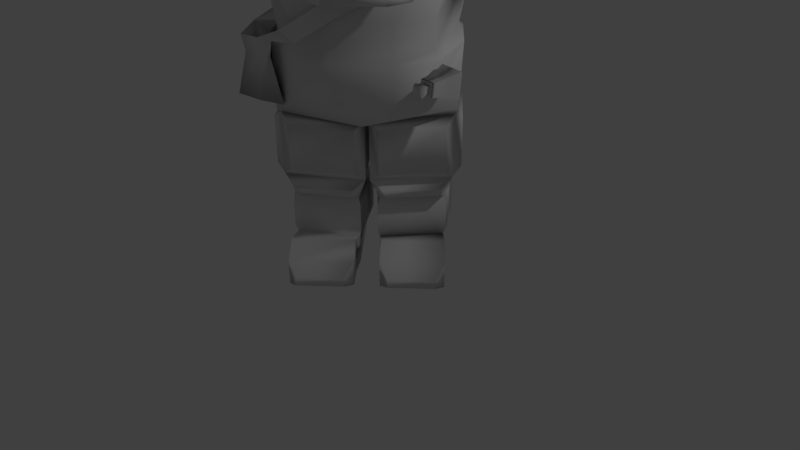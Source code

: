 # Source: gnom.blend  (saved by Blender 2.78.4; exported with 4.5.12 LTS)
import bpy
from mathutils import Matrix  # noqa: F401  (used for matrix-valued properties, if any)

bpy.ops.wm.read_factory_settings(use_empty=True)
scene = bpy.context.scene
scene.name = 'Scene'

# ---- collections
col_collection_1 = bpy.data.collections.new('Collection 1'); scene.collection.children.link(col_collection_1)

# ---- materials (node trees are filled in below, after node groups)
mat_material = bpy.data.materials.new('Material')
mat_material.alpha_threshold = 0.0
mat_material.use_transparent_shadow = False
mat_material.roughness = 0.5
mat_material.line_color = (0.0, 0.0, 0.0, 1.0)

# ---- material node trees

# ---- world
world_world = bpy.data.worlds.new('World'); scene.world = world_world
world_world.color = (0.05088, 0.05088, 0.05088)
world_world.use_sun_shadow = False
world_world.sun_shadow_jitter_overblur = 0.0
world_world.cycles.sampling_method = 'MANUAL'

# ---- cameras
cam_camera = bpy.data.cameras.new('Camera')
cam_camera.clip_end = 100.0
cam_camera.lens = 35.0
cam_camera.sensor_width = 32.0
cam_camera.sensor_height = 18.0
cam_camera.ortho_scale = 7.314
cam_camera.dof.focus_distance = 0.0
cam_camera.dof.aperture_fstop = 128.0

# ---- lights
light_lamp = bpy.data.lights.new('Lamp', 'POINT')
light_lamp.transmission_factor = 0.0
light_lamp.cutoff_distance = 30.0
light_lamp.energy = 100.0
light_lamp.shadow_buffer_clip_start = 1.001
light_lamp.shadow_soft_size = 0.1
light_lamp.shadow_maximum_resolution = 0.006
light_lamp.use_absolute_resolution = True

# ---- meshes
me_yad = bpy.data.meshes.new('yad')
me_yad.from_pydata([(1.285, 2.462, 0.3447), (1.298, 2.593, 0.3453), (1.272, 2.571, 0.3878), (1.264, 2.488, 0.3874), (1.155, 2.475, 0.3448), (1.18, 2.496, 0.3875), (1.167, 2.605, 0.3454), (1.188, 2.579, 0.3879), (1.261, 2.492, 0.2524), (1.269, 2.569, 0.2528), (1.184, 2.499, 0.2524), (1.191, 2.577, 0.2528), (1.269, 2.483, 0.2219), (1.278, 2.577, 0.2223), (1.175, 2.492, 0.2219), (1.184, 2.585, 0.2224), (1.3, 2.445, 0.2371), (1.316, 2.608, 0.2378), (1.137, 2.46, 0.2371), (1.152, 2.624, 0.2379), (1.304, 2.44, 0.1976), (1.32, 2.612, 0.1984), (1.132, 2.457, 0.1977), (1.149, 2.628, 0.1985), (1.308, 2.436, 0.1243), (1.325, 2.616, 0.1251), (1.127, 2.453, 0.1244), (1.145, 2.634, 0.1252), (1.339, 2.399, 0.01203), (1.363, 2.648, 0.01323), (1.09, 2.423, 0.01215), (1.114, 2.672, 0.01334), (1.362, 2.371, -0.07637), (1.391, 2.671, -0.07493), (1.062, 2.4, -0.07623), (1.091, 2.7, -0.07479), (1.369, 2.363, -0.1289), (1.4, 2.679, -0.1274), (1.053, 2.393, -0.1288), (1.083, 2.709, -0.1273), (1.309, 2.436, -0.1835), (1.326, 2.619, -0.1826), (1.126, 2.454, -0.1834), (1.144, 2.636, -0.1825), (1.226, 2.533, 0.3993), (1.226, 2.536, -0.227)], [], [(0, 1, 2, 3), (4, 0, 3, 5), (6, 4, 5, 7), (1, 6, 7, 2), (8, 9, 1, 0), (10, 8, 0, 4), (11, 10, 4, 6), (9, 11, 6, 1), (12, 13, 9, 8), (14, 12, 8, 10), (15, 14, 10, 11), (13, 15, 11, 9), (16, 17, 13, 12), (18, 16, 12, 14), (19, 18, 14, 15), (17, 19, 15, 13), (20, 21, 17, 16), (22, 20, 16, 18), (23, 22, 18, 19), (21, 23, 19, 17), (24, 25, 21, 20), (26, 24, 20, 22), (27, 26, 22, 23), (25, 27, 23, 21), (28, 29, 25, 24), (30, 28, 24, 26), (31, 30, 26, 27), (29, 31, 27, 25), (32, 33, 29, 28), (34, 32, 28, 30), (35, 34, 30, 31), (33, 35, 31, 29), (36, 37, 33, 32), (38, 36, 32, 34), (39, 38, 34, 35), (37, 39, 35, 33), (40, 41, 37, 36), (42, 40, 36, 38), (43, 42, 38, 39), (41, 43, 39, 37), (3, 2, 44), (5, 3, 44), (7, 5, 44), (2, 7, 44), (45, 41, 40), (45, 40, 42), (45, 42, 43), (45, 43, 41)])
me_yad.polygons.foreach_set('use_smooth', [True] * 48)
_k = set([(0, 1), (0, 3), (0, 4), (0, 8), (1, 2), (1, 6), (1, 9), (2, 3), (2, 7), (3, 5), (4, 5), (4, 6), (4, 10), (5, 7), (6, 7), (6, 11), (8, 12), (9, 13), (10, 14), (11, 15), (12, 13), (12, 14), (13, 15), (14, 15), (16, 17), (16, 18), (16, 20), (17, 19), (17, 21), (18, 19), (18, 22), (19, 23), (20, 24), (21, 25), (22, 26), (23, 27), (24, 25), (24, 26), (24, 28), (25, 27), (25, 29), (26, 30), (27, 31), (28, 29), (28, 30), (28, 32), (29, 31), (29, 33), (30, 34), (31, 35), (32, 33), (32, 36), (33, 37), (34, 38), (35, 39), (36, 37), (36, 38), (36, 40), (37, 39), (37, 41), (38, 39), (38, 42), (39, 43), (40, 45), (41, 45), (42, 45), (43, 45)])
me_yad.attributes.new('sharp_edge', 'BOOLEAN', 'EDGE').data.foreach_set('value', [ (min(e.vertices), max(e.vertices)) in _k for e in me_yad.edges])
_uv = me_yad.uv_layers.new(name='UVMap')
_uv.uv.foreach_set('vector', [-0.7057, 1.93, -0.7057, 1.897, -0.6322, 1.971, -0.6322, 1.992, -0.2942, 1.93, -0.7057, 1.93, -0.6322, 1.992, -0.3678, 1.992, -0.2942, 1.897, -0.2942, 1.93, -0.3678, 1.992, -0.3678, 1.971, -0.7057, 1.897, -0.2942, 1.897, -0.3678, 1.971, -0.6322, 1.971, -0.6225, 1.776, -0.6225, 1.756, -0.7057, 1.897, -0.7057, 1.93, -0.3775, 1.776, -0.6225, 1.776, -0.7057, 1.93, -0.2942, 1.93, -0.3775, 1.756, -0.3775, 1.776, -0.2942, 1.93, -0.2942, 1.897, -0.6225, 1.756, -0.3775, 1.756, -0.2942, 1.897, -0.7057, 1.897, -0.6478, 1.729, -0.6478, 1.705, -0.6225, 1.756, -0.6225, 1.776, -0.3522, 1.729, -0.6478, 1.729, -0.6225, 1.776, -0.3775, 1.776, -0.3522, 1.705, -0.3522, 1.729, -0.3775, 1.776, -0.3775, 1.756, -0.6478, 1.705, -0.3522, 1.705, -0.3775, 1.756, -0.6225, 1.756, -0.7579, 1.763, -0.7579, 1.721, -0.6478, 1.705, -0.6478, 1.729, -0.2421, 1.763, -0.7579, 1.763, -0.6478, 1.729, -0.3522, 1.729, -0.2421, 1.721, -0.2421, 1.763, -0.3522, 1.729, -0.3522, 1.705, -0.7579, 1.721, -0.2421, 1.721, -0.3522, 1.705, -0.6478, 1.705, -0.771, 1.701, -0.771, 1.657, -0.7579, 1.721, -0.7579, 1.763, -0.2289, 1.701, -0.771, 1.701, -0.7579, 1.763, -0.2421, 1.763, -0.2289, 1.657, -0.2289, 1.701, -0.2421, 1.763, -0.2421, 1.721, -0.771, 1.657, -0.2289, 1.657, -0.2421, 1.721, -0.7579, 1.721, -0.7855, 1.585, -0.7855, 1.538, -0.771, 1.657, -0.771, 1.701, -0.2145, 1.585, -0.7855, 1.585, -0.771, 1.701, -0.2289, 1.701, -0.2145, 1.538, -0.2145, 1.585, -0.2289, 1.701, -0.2289, 1.657, -0.7855, 1.538, -0.2145, 1.538, -0.2289, 1.657, -0.771, 1.657, -0.893, 1.415, -0.893, 1.351, -0.7855, 1.538, -0.7855, 1.585, -0.107, 1.415, -0.893, 1.415, -0.7855, 1.585, -0.2145, 1.585, -0.107, 1.351, -0.107, 1.415, -0.2145, 1.585, -0.2145, 1.538, -0.893, 1.351, -0.107, 1.351, -0.2145, 1.538, -0.7855, 1.538, -0.9735, 1.28, -0.9735, 1.203, -0.893, 1.351, -0.893, 1.415, -0.02651, 1.28, -0.9735, 1.28, -0.893, 1.415, -0.107, 1.415, -0.02651, 1.203, -0.02651, 1.28, -0.107, 1.415, -0.107, 1.351, -0.9735, 1.203, -0.02651, 1.203, -0.107, 1.351, -0.893, 1.351, -1.0, 1.199, -1.0, 1.117, -0.9735, 1.203, -0.9735, 1.28, 0.0, 1.199, -1.0, 1.199, -0.9735, 1.28, -0.02651, 1.28, -2e-06, 1.117, 0.0, 1.199, -0.02651, 1.28, -0.02651, 1.203, -1.0, 1.117, -2e-06, 1.117, -0.02651, 1.203, -0.9735, 1.203, -0.7883, 1.094, -0.7883, 1.047, -1.0, 1.117, -1.0, 1.199, -0.2117, 1.094, -0.7883, 1.094, -1.0, 1.199, 0.0, 1.199, -0.2117, 1.047, -0.2117, 1.094, 0.0, 1.199, -2e-06, 1.117, -0.7883, 1.047, -0.2117, 1.047, -2e-06, 1.117, -1.0, 1.117, -0.6322, 1.992, -0.6322, 1.971, -0.5, 2.0, -0.3678, 1.992, -0.6322, 1.992, -0.5, 2.0, -0.3678, 1.971, -0.3678, 1.992, -0.5, 2.0, -0.6322, 1.971, -0.3678, 1.971, -0.5, 2.0, -0.5, 1.0, -0.7883, 1.047, -0.7883, 1.094, -0.5, 1.0, -0.7883, 1.094, -0.2117, 1.094, -0.5, 1.0, -0.2117, 1.094, -0.2117, 1.047, -0.5, 1.0, -0.2117, 1.047, -0.7883, 1.047])
me_yad.use_remesh_preserve_volume = False
me_yad.use_remesh_preserve_attributes = False
me_yad.use_mirror_vertex_groups = False
me_yad.update()
me_yad.normals_split_custom_set([tuple(v) for v in zip(*[iter([0.8726, -0.08573, 0.4808, 0.8726, -0.08573, 0.4808, 0.2249, 0.1786, 0.9579, 0.1852, -0.2314, 0.9551, -0.08342, -0.8749, 0.477, 0.8726, -0.08574, 0.4808, 0.1851, -0.2314, 0.9551, -0.2244, -0.1923, 0.9553, -0.8726, 0.08112, 0.4816, -0.08343, -0.8749, 0.477, -0.2244, -0.1923, 0.9553, -0.1858, 0.2179, 0.9581, 0.8726, -0.08576, 0.4808, -0.8726, 0.08113, 0.4816, -0.1857, 0.2179, 0.9581, 0.225, 0.1786, 0.9579, 0.8823, -0.1463, -0.4474, 0.8823, -0.1463, -0.4474, 0.8726, -0.08576, 0.4808, 0.8726, -0.08568, 0.4808, -0.148, -0.8793, -0.4526, 0.8823, -0.1464, -0.4474, 0.8726, -0.0857, 0.4808, -0.08338, -0.8749, 0.477, -0.8823, 0.1506, -0.446, -0.148, -0.8794, -0.4526, -0.0834, -0.8749, 0.477, -0.8726, 0.08107, 0.4816, 0.8823, -0.1463, -0.4474, -0.8823, 0.1506, -0.446, -0.8726, 0.08108, 0.4816, 0.8726, -0.08574, 0.4808, 0.9412, -0.1159, 0.3172, 0.9412, -0.1159, 0.3172, 0.8823, -0.1463, -0.4474, 0.8823, -0.1463, -0.4474, -0.1146, -0.943, 0.3126, 0.9413, -0.1159, 0.3172, 0.8823, -0.1464, -0.4474, -0.148, -0.8793, -0.4526, -0.9412, 0.1128, 0.3183, -0.1146, -0.943, 0.3125, -0.148, -0.8794, -0.4526, -0.8823, 0.1506, -0.446, 0.9413, -0.1159, 0.3172, -0.9413, 0.1128, 0.3183, -0.8823, 0.1506, -0.446, 0.8823, -0.1463, -0.4474, -0.2719, 0.3228, 0.9066, -0.3281, -0.2774, 0.903, 0.9413, -0.1159, 0.3172, 0.9413, -0.1159, 0.3172, 0.3293, 0.2652, 0.9062, -0.2719, 0.3228, 0.9066, 0.9413, -0.1159, 0.3172, -0.1145, -0.943, 0.3125, 0.2707, -0.3345, 0.9027, 0.3293, 0.2652, 0.9062, -0.1145, -0.943, 0.3125, -0.9413, 0.1128, 0.3183, -0.3281, -0.2774, 0.903, 0.2707, -0.3345, 0.9027, -0.9413, 0.1128, 0.3183, 0.9413, -0.1159, 0.3172, 0.9792, -0.1366, 0.1503, 0.9792, -0.1366, 0.1504, -0.3281, -0.2775, 0.903, -0.2719, 0.3228, 0.9066, -0.136, -0.9801, 0.1443, 0.9792, -0.1366, 0.1504, -0.272, 0.3228, 0.9065, 0.3293, 0.2652, 0.9062, -0.9792, 0.1351, 0.1517, -0.136, -0.9801, 0.1443, 0.3293, 0.2652, 0.9062, 0.2708, -0.3346, 0.9026, 0.9792, -0.1365, 0.1504, -0.9792, 0.1351, 0.1517, 0.2707, -0.3346, 0.9027, -0.3281, -0.2775, 0.903, 0.9856, -0.1416, 0.09237, 0.9856, -0.1416, 0.09237, 0.9792, -0.1366, 0.1504, 0.9792, -0.1366, 0.1503, -0.1413, -0.9862, 0.08603, 0.9856, -0.1416, 0.09245, 0.9792, -0.1366, 0.1504, -0.136, -0.9801, 0.1443, -0.9856, 0.1407, 0.09374, -0.1413, -0.9862, 0.08602, -0.136, -0.9801, 0.1443, -0.9792, 0.1351, 0.1517, 0.9856, -0.1416, 0.0924, -0.9856, 0.1407, 0.0938, -0.9792, 0.1351, 0.1517, 0.9792, -0.1365, 0.1504, 0.9306, -0.1107, 0.3488, 0.9306, -0.1107, 0.3488, 0.9856, -0.1416, 0.09237, 0.9856, -0.1416, 0.09237, -0.1092, -0.9324, 0.3445, 0.9306, -0.1107, 0.3488, 0.9856, -0.1416, 0.09236, -0.1413, -0.9862, 0.08604, -0.9306, 0.1074, 0.3498, -0.1092, -0.9324, 0.3445, -0.1413, -0.9862, 0.08602, -0.9856, 0.1407, 0.09374, 0.9306, -0.1107, 0.3488, -0.9306, 0.1074, 0.3499, -0.9856, 0.1407, 0.09371, 0.9856, -0.1416, 0.09244, 0.9345, -0.1126, 0.3377, 0.9345, -0.1126, 0.3377, 0.9306, -0.1107, 0.3488, 0.9306, -0.1107, 0.3488, -0.1112, -0.9363, 0.3333, 0.9345, -0.1126, 0.3377, 0.9306, -0.1107, 0.3488, -0.1092, -0.9324, 0.3445, -0.9345, 0.1093, 0.3387, -0.1112, -0.9362, 0.3334, -0.1092, -0.9324, 0.3445, -0.9306, 0.1074, 0.3498, 0.9345, -0.1125, 0.3377, -0.9345, 0.1094, 0.3388, -0.9306, 0.1074, 0.3498, 0.9306, -0.1107, 0.3488, 0.9677, -0.1296, 0.2162, 0.9677, -0.1296, 0.2162, 0.9345, -0.1126, 0.3377, 0.9345, -0.1126, 0.3377, -0.1287, -0.969, 0.2107, 0.9677, -0.1296, 0.2163, 0.9345, -0.1126, 0.3377, -0.1112, -0.9363, 0.3333, -0.9677, 0.1275, 0.2174, -0.1287, -0.969, 0.2107, -0.1112, -0.9362, 0.3334, -0.9345, 0.1093, 0.3387, 0.9677, -0.1295, 0.2161, -0.9677, 0.1275, 0.2175, -0.9345, 0.1094, 0.3388, 0.9345, -0.1125, 0.3377, 0.4309, -0.03687, -0.9017, 0.4309, -0.03687, -0.9017, 0.9677, -0.1296, 0.2162, 0.9677, -0.1296, 0.2162, -0.04119, -0.4266, -0.9035, 0.4309, -0.03689, -0.9016, 0.9677, -0.1296, 0.2162, -0.1287, -0.969, 0.2107, -0.4309, 0.0455, -0.9013, -0.0412, -0.4265, -0.9035, -0.1288, -0.969, 0.2107, -0.9677, 0.1275, 0.2175, 0.4309, -0.03683, -0.9017, -0.4309, 0.04555, -0.9013, -0.9677, 0.1275, 0.2174, 0.9677, -0.1295, 0.2162, 0.1852, -0.2314, 0.9551, 0.225, 0.1786, 0.9579, -2.356e-06, -0.00479, 1.0, -0.2244, -0.1923, 0.9553, 0.1852, -0.2314, 0.9551, -2.356e-06, -0.00479, 1.0, -0.1858, 0.2179, 0.9581, -0.2244, -0.1923, 0.9553, -2.356e-06, -0.00479, 1.0, 0.225, 0.1786, 0.9579, -0.1858, 0.2179, 0.9581, -2.356e-06, -0.00479, 1.0, 0.5338, -0.04568, -0.8444, 0.4309, -0.03687, -0.9017, 0.4309, -0.03687, -0.9017, 0.5338, -0.04571, -0.8444, 0.4309, -0.03689, -0.9016, -0.04119, -0.4266, -0.9035, 0.5338, -0.04569, -0.8444, -0.0412, -0.4265, -0.9035, -0.4309, 0.0455, -0.9013, 0.5338, -0.0457, -0.8444, -0.4309, 0.04555, -0.9013, 0.4309, -0.03683, -0.9017])] * 3)])
me_gnome = bpy.data.meshes.new('Gnome')
me_gnome.from_pydata([(0.6373, 4.423, -0.1169), (0.6259, 4.705, -0.5961), (0.7454, 4.228, 0.3746), (0.6487, 4.204, 0.3655), (-0.6359, 4.229, 0.3863), (-0.5627, 4.704, -0.5884), (-0.5514, 4.423, -0.1099), (-0.5401, 4.204, 0.3726), (0.5838, 5.019, -0.4631), (0.5138, 5.079, 0.5257), (0.6912, 4.747, -0.6846), (0.8822, 3.871, 0.6796), (0.761, 4.371, 0.3876), (0.3904, 3.829, 0.8064), (-0.04469, 4.638, 0.834), (0.03491, 4.638, 0.6402), (0.1156, 4.636, 0.6399), (0.117, 4.635, 0.833), (0.3831, 4.652, 0.5316), (0.3092, 4.409, 0.5884), (0.5031, 4.416, 0.5497), (0.02991, 4.757, -0.8556), (-0.4358, 5.08, 0.5333), (-0.5187, 5.021, -0.4553), (-0.6293, 4.749, -0.675), (-0.801, 3.871, 0.6894), (-0.6689, 4.37, 0.4103), (-1.01, 4.281, 0.4357), (-0.4346, 4.029, 1.373), (0.02908, 4.417, 0.5551), (-0.4452, 4.419, 0.5604), (-0.04596, 4.639, 0.6408), (-0.1403, 4.753, 0.5721), (-0.3195, 4.652, 0.5409), (0.3917, 2.751, 0.9579), (-0.2937, 2.749, 0.9565), (-0.2934, 2.229, 0.8213), (0.3636, 2.206, 0.8067), (0.363, 2.894, -1.026), (0.3734, 2.545, -0.9539), (-0.2983, 2.521, -0.9429), (-0.3038, 2.895, -1.023), (-2.793, 4.366, -0.3051), (-2.793, 3.771, -0.3362), (-2.993, 4.022, -0.3219), (-2.993, 4.259, -0.3095), (-0.489, 3.493, 1.289), (-0.2637, 3.528, 1.679), (-0.2539, 3.624, 1.694), (0.5275, 4.025, 1.371), (0.3572, 3.621, 1.695), (0.3693, 3.528, 1.675), (0.6014, 3.492, 1.283), (0.1572, 0.08587, -0.8), (0.1573, 0.9694, -0.7643), (0.2699, 0.779, -0.9493), (0.2698, 0.1131, -0.9747), (0.9348, 0.9638, -0.6592), (0.8492, 0.7748, -0.8709), (0.9347, 0.08024, -0.6948), (0.8491, 0.109, -0.8963), (0.1634, 0.3826, 0.2417), (0.9396, 0.3884, 0.1276), (0.9723, 0.473, 0.1515), (0.1395, 0.4647, 0.2672), (1.035, 0.8587, -0.5653), (1.035, 0.3818, -0.5902), (0.05777, 0.3823, -0.6944), (0.05785, 0.8643, -0.6692), (0.3636, 2.99, -0.9205), (0.8415, 2.99, -0.9233), (0.8667, 2.898, -0.9704), (1.034, 2.067, -0.6891), (0.05677, 2.025, -0.8241), (0.06777, 2.085, -0.9447), (1.068, 2.142, -0.7255), (1.033, 2.967, -0.4802), (1.115, 2.873, -0.5029), (0.6897, 2.522, -0.9377), (1.034, 1.268, -0.7309), (1.135, 1.962, -0.595), (1.135, 1.363, -0.6264), (0.05663, 1.275, -0.8632), (0.1692, 1.379, -0.9435), (0.9487, 1.374, -0.8381), (0.1693, 1.934, -0.9146), (0.9487, 1.968, -0.807), (3.26, 4.022, -0.3592), (3.26, 4.26, -0.3467), (3.461, 4.188, -0.2637), (3.461, 4.086, -0.269), (3.06, 4.022, -0.358), (3.06, 4.26, -0.3455), (-0.2456, 4.412, 0.5942), (-0.5237, 4.349, 0.6572), (-0.196, 4.578, 0.6521), (0.269, 4.575, 0.6488), (0.5878, 4.345, 0.6479), (2.86, 3.772, -0.3699), (2.86, 4.367, -0.3387), (-0.4934, 4.124, 0.5263), (0.5973, 4.124, 0.5198), (2.281, 3.857, -0.4314), (2.281, 4.335, -0.4065), (1.235, 3.675, -0.5781), (1.235, 4.539, -0.5337), (0.8422, 4.645, -0.8283), (0.8417, 3.655, -0.8732), (0.3624, 3.667, -1.106), (0.3625, 4.612, -1.057), (0.03176, 4.415, 0.5912), (0.03148, 5.029, -0.635), (0.03318, 5.279, -0.4158), (0.4764, 5.269, -0.243), (0.9396, 0.9212, 0.1556), (0.1635, 0.9154, 0.2698), (0.1424, 0.8246, 0.2896), (0.9709, 0.8303, 0.1777), (0.8084, 2.884, 0.792), (0.3837, 2.875, 0.8602), (0.864, 2.781, 0.7993), (1.037, 2.932, 0.1856), (1.126, 2.836, 0.1785), (1.04, 2.015, 0.2992), (1.077, 2.087, 0.3424), (0.06435, 1.958, 0.44), (0.06561, 1.952, 0.5798), (0.7825, 2.302, 0.618), (1.04, 1.216, 0.2574), (1.14, 1.321, 0.1622), (1.14, 1.921, 0.1936), (0.8827, 0.9773, 0.2949), (0.2512, 0.9726, 0.3878), (0.9196, 1.086, 0.3323), (0.06421, 1.209, 0.4009), (0.2147, 1.08, 0.436), (0.9558, 1.31, 0.3759), (0.1777, 1.304, 0.4904), (0.9559, 1.904, 0.4069), (0.1778, 1.859, 0.5193), (0.3186, 5.299, 0.4275), (0.2266, 5.433, -0.003404), (0.1766, 5.422, 0.1384), (0.1812, 5.386, 0.3096), (0.1963, -0.0121, 0.772), (0.9731, -0.01176, 0.763), (0.8755, 0.07762, 0.9691), (0.2986, 0.07737, 0.9758), (0.9731, 0.2959, 0.779), (0.8755, 0.1855, 0.9747), (0.1963, 0.2955, 0.7881), (0.2986, 0.1852, 0.9814), (0.1928, 0.003553, 0.4725), (0.9696, 0.003879, 0.4634), (0.9697, 0.4599, 0.4871), (0.1929, 0.4595, 0.4962), (0.1633, 0.0166, 0.2226), (0.9395, 0.02245, 0.1085), (0.1571, 0.07139, -0.6577), (0.9346, 0.06576, -0.5526), (3.263, 3.996, 0.1485), (3.263, 4.234, 0.1609), (3.251, 4.167, 0.2674), (3.251, 4.052, 0.2614), (3.063, 4.234, 0.1621), (3.15, 4.167, 0.268), (3.063, 3.996, 0.1497), (3.15, 4.052, 0.262), (3.463, 4.068, 0.06302), (3.463, 4.171, 0.06839), (0.4321, 5.022, 0.511), (0.2897, 5.223, 0.4084), (-0.05461, 4.395, 0.8), (-0.2107, 4.332, 0.8415), (0.1245, 4.393, 0.7982), (0.283, 4.33, 0.8375), (0.1089, 4.907, 0.6142), (0.2098, 4.749, 0.5719), (0.2068, 4.877, 0.5614), (0.3506, 4.9, 0.5125), (0.1101, 4.78, 0.8006), (2.863, 3.745, 0.1378), (2.863, 4.34, 0.1689), (2.285, 3.823, 0.2147), (2.285, 4.301, 0.2396), (1.127, 3.627, 0.3553), (1.086, 4.283, 0.3949), (-0.2763, 3.829, 0.8102), (0.8085, 3.222, 0.8243), (0.3852, 3.212, 0.9755), (0.8457, 4.65, -0.08053), (1.054, 4.447, -0.06703), (0.9304, 4.719, -0.5599), (-0.8709, 0.08001, -0.6845), (-0.8708, 0.9636, -0.6488), (-0.7865, 0.7746, -0.8615), (-0.7866, 0.1087, -0.8869), (-0.09463, 0.9694, -0.7632), (-0.2082, 0.779, -0.9468), (-0.09472, 0.08585, -0.7989), (-0.2082, 0.1131, -0.9722), (0.005949, 0.8643, -0.6692), (0.005866, 0.3824, -0.6944), (-0.9703, 0.3816, -0.5785), (-0.9703, 0.8585, -0.5536), (-0.7807, 2.99, -0.9138), (-0.3032, 2.99, -0.9166), (-0.8082, 2.898, -0.9601), (0.004871, 2.025, -0.8238), (-0.9712, 2.067, -0.6773), (-1.013, 2.147, -0.7019), (-0.002609, 2.099, -0.9442), (-0.9673, 2.967, -0.4683), (-1.049, 2.873, -0.49), (-0.634, 2.514, -0.9494), (0.004729, 1.275, -0.863), (-0.9713, 1.268, -0.7192), (-0.887, 1.373, -0.8274), (-0.1088, 1.379, -0.942), (-0.8869, 1.967, -0.7962), (-0.1087, 1.934, -0.913), (-1.071, 1.362, -0.6136), (-1.071, 1.961, -0.5822), (-3.193, 4.259, -0.3082), (-3.193, 4.022, -0.3206), (-3.393, 4.082, -0.2476), (-3.393, 4.192, -0.2418), (-2.215, 4.334, -0.3796), (-2.215, 3.856, -0.4046), (-1.17, 4.539, -0.5187), (-1.17, 3.675, -0.5641), (-0.3043, 4.612, -1.052), (-0.7804, 4.643, -0.7852), (-0.7805, 3.656, -0.8924), (-0.3044, 3.667, -1.102), (-0.4078, 5.27, -0.2368), (-0.08852, 0.3825, 0.2429), (-0.8661, 0.3882, 0.1381), (-0.8919, 0.4597, 0.4981), (-0.115, 0.4596, 0.4975), (-0.06596, 0.468, 0.2662), (-0.8996, 0.4705, 0.1634), (-0.08843, 0.9153, 0.271), (-0.866, 0.921, 0.1661), (-0.8969, 0.83, 0.1886), (-0.06709, 0.8245, 0.2905), (-0.2922, 2.875, 0.8647), (-0.7159, 2.883, 0.6115), (-0.7631, 2.778, 0.6108), (-0.9633, 2.932, 0.1976), (-1.052, 2.836, 0.1921), (-0.9652, 2.015, 0.3109), (-1.005, 2.069, 0.3558), (0.01245, 1.958, 0.4402), (0.003205, 1.936, 0.5741), (-0.7012, 2.308, 0.6498), (-0.9654, 1.216, 0.269), (-1.066, 1.321, 0.175), (-1.066, 1.92, 0.2064), (-0.1747, 0.9725, 0.3901), (-0.8073, 0.9771, 0.3048), (0.01231, 1.209, 0.4009), (-0.1377, 1.08, 0.4379), (-0.8439, 1.085, 0.3426), (-0.1002, 1.304, 0.4918), (-0.8796, 1.31, 0.3866), (-0.1, 1.859, 0.5208), (-0.8796, 1.904, 0.4178), (-0.1036, 5.422, 0.1401), (-0.1061, 5.387, 0.3114), (-0.242, 5.299, 0.4309), (-0.1553, 5.433, -0.000769), (-0.8917, -0.01183, 0.7739), (-0.1148, -0.01192, 0.7733), (-0.2146, 0.07761, 0.9782), (-0.7915, 0.07767, 0.9786), (-0.1148, 0.2957, 0.7892), (-0.2146, 0.1855, 0.9838), (-0.8917, 0.2958, 0.7898), (-0.7915, 0.1856, 0.9842), (-0.8919, 0.00372, 0.4743), (-0.115, 0.003618, 0.4737), (-0.8661, 0.0222, 0.1191), (-0.08858, 0.01658, 0.2239), (-0.871, 0.06552, -0.5422), (-0.09479, 0.07135, -0.6566), (-3.19, 4.233, 0.1994), (-3.19, 3.995, 0.187), (-3.176, 4.051, 0.2799), (-3.176, 4.168, 0.286), (-2.99, 3.995, 0.1858), (-3.077, 4.051, 0.2793), (-2.99, 4.233, 0.1982), (-3.077, 4.168, 0.2854), (-3.39, 4.172, 0.1287), (-3.39, 4.063, 0.123), (-0.3565, 5.022, 0.5159), (-0.2151, 5.223, 0.4114), (-0.03765, 4.907, 0.615), (-0.1372, 4.875, 0.5645), (-0.2787, 4.901, 0.5189), (-0.03662, 4.78, 0.8013), (-2.79, 3.744, 0.1715), (-2.79, 4.34, 0.2026), (-2.211, 3.822, 0.2416), (-2.211, 4.3, 0.2664), (-1.051, 3.626, 0.3679), (-0.7158, 3.221, 0.8531), (-0.2907, 3.212, 0.9802), (-0.7677, 4.65, -0.0638), (-0.8665, 4.718, -0.5488), (-0.984, 4.446, -0.04061), (0.4476, 3.882, -1.113), (0.001563, 3.566, -1.144), (-0.1481, 3.711, -1.145), (0.298, 4.028, -1.114), (0.927, 4.212, -0.9642), (0.7743, 4.358, -0.92), (1.329, 4.57, -0.5394), (1.179, 4.635, -0.5398), (1.336, 4.36, 0.2997), (1.187, 4.407, 0.2995), (0.992, 3.938, 0.6467), (0.8423, 4.084, 0.646), (0.7634, 3.758, 0.8248), (0.6137, 3.904, 0.8241), (0.3057, 3.499, 0.9142), (0.1561, 3.645, 0.9135), (-0.2111, 3.252, 1.014), (-0.3608, 3.398, 1.014), (-0.6602, 2.969, 0.9427), (-0.8099, 3.115, 0.942), (-0.9813, 2.886, 0.5236), (-1.131, 2.928, 0.5234), (-0.831, 3.087, -0.8779), (-1.042, 2.928, -0.28), (-1.329, 2.93, -0.28), (-0.9528, 3.13, -0.7689), (-0.7459, 3.15, -1.022), (-0.8956, 3.296, -1.022), (-1.09, 2.897, 0.2623), (-1.131, 2.698, 0.2613), (-1.088, 2.727, -0.2518), (-1.295, 2.727, -0.2518), (-1.377, 2.899, 0.2623), (-1.337, 2.699, 0.2458), (-1.081, 2.732, 0.4523), (-1.013, 2.691, 0.466), (-1.042, 2.194, 0.2206), (-0.8815, 2.157, 0.5146), (-1.141, 2.214, 0.5311), (-1.452, 2.198, 0.2417), (-0.9852, 2.232, -0.3803), (-1.393, 2.235, -0.3804), (0.05038, 5.411, -0.2161)], [], [(0, 1, 2, 3), (4, 5, 6, 7), (8, 9, 2, 10), (11, 12, 3, 13), (14, 15, 16, 17), (18, 16, 19, 20), (5, 21, 10, 1), (22, 23, 24, 4), (25, 7, 26, 27), (28, 20, 29, 30), (30, 31, 32, 33), (34, 35, 36, 37), (38, 39, 40, 41), (42, 43, 44, 45), (28, 46, 47, 48), (49, 28, 48, 50), (47, 51, 50, 48), (52, 49, 50, 51), (53, 54, 55, 56), (54, 57, 58, 55), (57, 59, 60, 58), (55, 58, 60, 56), (61, 62, 63, 64), (59, 57, 65, 66), (54, 53, 67, 68), (69, 70, 71, 38), (72, 73, 74, 75), (70, 76, 77, 71), (71, 78, 39, 38), (78, 75, 74, 39), (79, 72, 80, 81), (79, 82, 83, 84), (82, 73, 85, 83), (73, 72, 86, 85), (72, 79, 84, 86), (85, 86, 84, 83), (82, 79, 57, 54), (87, 88, 89, 90), (91, 92, 88, 87), (31, 93, 94, 95), (19, 16, 96, 97), (46, 52, 51, 47), (98, 99, 92, 91), (100, 101, 52, 46), (102, 103, 99, 98), (104, 105, 103, 102), (106, 105, 104, 107), (107, 104, 76, 70), (106, 107, 108, 109), (107, 70, 69, 108), (110, 93, 30, 29), (110, 29, 20, 19), (111, 112, 113, 8), (111, 8, 10, 21), (59, 53, 56, 60), (114, 115, 116, 117), (62, 59, 66, 63), (57, 114, 117, 65), (53, 61, 64, 67), (115, 54, 68, 116), (117, 116, 64, 63), (65, 117, 63, 66), (116, 68, 67, 64), (118, 119, 34, 120), (121, 118, 120, 122), (123, 72, 75, 124), (76, 121, 122, 77), (125, 123, 124, 126), (120, 34, 37, 127), (122, 120, 127, 124), (77, 122, 124, 75), (124, 127, 37, 126), (128, 79, 81, 129), (72, 123, 130, 80), (123, 128, 129, 130), (80, 130, 129, 81), (115, 114, 131, 132), (114, 128, 133, 131), (128, 134, 135, 133), (134, 115, 132, 135), (133, 135, 132, 131), (134, 128, 136, 137), (128, 123, 138, 136), (123, 125, 139, 138), (125, 134, 137, 139), (138, 139, 137, 136), (140, 141, 142, 143), (144, 145, 146, 147), (145, 148, 149, 146), (148, 150, 151, 149), (150, 144, 147, 151), (149, 151, 147, 146), (152, 153, 145, 144), (153, 154, 148, 145), (154, 155, 150, 148), (155, 152, 144, 150), (156, 157, 153, 152), (157, 62, 154, 153), (62, 61, 155, 154), (61, 156, 152, 155), (61, 53, 158, 156), (53, 59, 159, 158), (59, 62, 157, 159), (159, 157, 156, 158), (134, 82, 54, 115), (79, 128, 114, 57), (125, 73, 82, 134), (160, 161, 162, 163), (161, 164, 165, 162), (164, 166, 167, 165), (166, 160, 163, 167), (165, 167, 163, 162), (160, 87, 90, 168), (88, 161, 169, 89), (161, 160, 168, 169), (89, 169, 168, 90), (166, 91, 87, 160), (92, 164, 161, 88), (170, 3, 2, 9), (171, 170, 9, 140), (9, 113, 141, 140), (93, 172, 173, 94), (16, 174, 175, 96), (174, 19, 97, 175), (176, 16, 177, 178), (20, 170, 179, 18), (170, 176, 178, 179), (18, 179, 178, 177), (16, 176, 180, 17), (181, 98, 91, 166), (99, 182, 164, 92), (182, 181, 166, 164), (101, 20, 49, 52), (3, 170, 20, 101), (183, 102, 98, 181), (103, 184, 182, 99), (184, 183, 181, 182), (185, 104, 102, 183), (186, 185, 183, 184), (3, 7, 187, 13), (186, 11, 188, 185), (104, 185, 121, 76), (185, 188, 118, 121), (11, 13, 189, 188), (188, 189, 119, 118), (190, 12, 186, 191), (190, 191, 105, 192), (190, 192, 1, 0), (190, 0, 3, 12), (193, 194, 195, 196), (194, 197, 198, 195), (197, 199, 200, 198), (195, 198, 200, 196), (199, 197, 201, 202), (194, 193, 203, 204), (205, 206, 41, 207), (206, 69, 38, 41), (208, 209, 210, 211), (73, 208, 211, 74), (212, 205, 207, 213), (41, 40, 214, 207), (40, 211, 210, 214), (39, 74, 211, 40), (215, 216, 217, 218), (216, 209, 219, 217), (209, 208, 220, 219), (208, 215, 218, 220), (219, 220, 218, 217), (209, 216, 221, 222), (216, 215, 197, 194), (223, 224, 225, 226), (45, 44, 224, 223), (227, 228, 43, 42), (229, 230, 228, 227), (109, 231, 5, 1), (232, 233, 230, 229), (233, 205, 212, 230), (109, 108, 234, 231), (231, 234, 233, 232), (108, 69, 206, 234), (234, 206, 205, 233), (111, 21, 24, 23), (111, 23, 235, 112), (236, 237, 238, 239), (199, 193, 196, 200), (237, 236, 240, 241), (242, 243, 244, 245), (236, 199, 202, 240), (197, 242, 245, 201), (193, 237, 241, 203), (243, 194, 204, 244), (245, 244, 241, 240), (201, 245, 240, 202), (244, 204, 203, 241), (246, 247, 248, 35), (119, 246, 35, 34), (247, 249, 250, 248), (249, 212, 213, 250), (209, 251, 252, 210), (251, 253, 254, 252), (253, 125, 126, 254), (35, 248, 255, 36), (250, 252, 255, 248), (213, 210, 252, 250), (254, 36, 255, 252), (126, 37, 36, 254), (216, 256, 257, 221), (256, 251, 258, 257), (251, 209, 222, 258), (258, 222, 221, 257), (243, 242, 259, 260), (242, 261, 262, 259), (261, 256, 263, 262), (256, 243, 260, 263), (262, 263, 260, 259), (256, 261, 264, 265), (261, 253, 266, 264), (253, 251, 267, 266), (251, 256, 265, 267), (266, 267, 265, 264), (142, 268, 269, 143), (270, 140, 143, 269), (141, 271, 268, 142), (271, 270, 269, 268), (272, 273, 274, 275), (273, 276, 277, 274), (276, 278, 279, 277), (278, 272, 275, 279), (277, 279, 275, 274), (280, 281, 273, 272), (281, 239, 276, 273), (239, 238, 278, 276), (238, 280, 272, 278), (282, 283, 281, 280), (283, 236, 239, 281), (237, 282, 280, 238), (237, 193, 284, 282), (193, 199, 285, 284), (199, 236, 283, 285), (285, 283, 282, 284), (256, 216, 194, 243), (215, 261, 242, 197), (208, 253, 261, 215), (286, 287, 288, 289), (287, 290, 291, 288), (290, 292, 293, 291), (292, 286, 289, 293), (291, 293, 289, 288), (287, 286, 294, 295), (286, 223, 226, 294), (224, 287, 295, 225), (226, 225, 295, 294), (292, 45, 223, 286), (44, 290, 287, 224), (7, 296, 22, 4), (296, 297, 270, 22), (297, 171, 140, 270), (235, 22, 270, 271), (172, 31, 95, 173), (31, 298, 299, 32), (298, 296, 300, 299), (296, 30, 33, 300), (300, 33, 32, 299), (296, 170, 171, 297), (176, 298, 301, 180), (298, 31, 14, 301), (180, 301, 14, 17), (170, 296, 298, 176), (302, 303, 292, 290), (303, 42, 45, 292), (43, 302, 290, 44), (30, 100, 46, 28), (296, 7, 100, 30), (304, 305, 303, 302), (305, 227, 42, 303), (228, 304, 302, 43), (306, 27, 305, 304), (230, 306, 304, 228), (73, 125, 253, 208), (27, 306, 307, 25), (230, 212, 249, 306), (306, 249, 247, 307), (13, 187, 308, 189), (187, 25, 307, 308), (189, 308, 246, 119), (308, 307, 247, 246), (309, 26, 7, 6), (309, 6, 5, 310), (309, 310, 229, 311), (309, 311, 27, 26), (7, 3, 101, 100), (312, 313, 314, 315), (316, 312, 315, 317), (318, 316, 317, 319), (320, 318, 319, 321), (322, 320, 321, 323), (324, 322, 323, 325), (326, 324, 325, 327), (328, 326, 327, 329), (330, 328, 329, 331), (332, 330, 331, 333), (334, 335, 336, 337), (338, 334, 337, 339), (313, 338, 339, 314), (335, 340, 341, 342), (336, 335, 342, 343), (344, 336, 343, 345), (332, 333, 346, 347), (340, 332, 347, 341), (333, 344, 345, 346), (348, 349, 350, 351), (352, 348, 351, 353), (347, 346, 350, 349), (341, 347, 349, 348), (346, 345, 351, 350), (342, 341, 348, 352), (343, 342, 352, 353), (345, 343, 353, 351), (77, 75, 71), (71, 75, 78), (141, 113, 354), (113, 112, 354), (105, 1, 192), (106, 1, 105), (109, 1, 106), (2, 1, 10), (4, 24, 5), (8, 113, 9), (186, 184, 191), (191, 184, 103), (105, 191, 103), (12, 11, 186), (97, 96, 175), (16, 15, 174), (15, 110, 174), (110, 19, 174), (93, 110, 172), (15, 14, 31), (18, 177, 16), (214, 210, 207), (207, 210, 213), (112, 235, 354), (235, 271, 354), (5, 24, 21), (5, 229, 310), (232, 229, 5), (231, 232, 5), (271, 141, 354), (22, 235, 23), (27, 311, 305), (311, 227, 305), (229, 227, 311), (25, 187, 7), (95, 94, 173), (110, 15, 172), (15, 31, 172), (28, 49, 20), (31, 30, 93)])
me_gnome.polygons.foreach_set('use_smooth', [True] * 358)
_k = set([(0, 1), (0, 3), (0, 190), (1, 5), (1, 10), (1, 105), (1, 109), (1, 192), (2, 3), (2, 9), (2, 10), (3, 7), (3, 12), (3, 13), (3, 101), (3, 170), (4, 7), (4, 22), (4, 24), (5, 6), (5, 24), (5, 229), (5, 310), (6, 7), (6, 309), (7, 26), (7, 100), (7, 187), (7, 296), (8, 10), (8, 113), (9, 113), (9, 140), (9, 170), (11, 13), (11, 186), (11, 188), (12, 186), (12, 190), (13, 187), (13, 189), (14, 17), (14, 31), (14, 301), (15, 16), (15, 31), (15, 172), (15, 174), (16, 17), (16, 19), (16, 96), (16, 174), (16, 176), (16, 177), (17, 180), (18, 20), (18, 177), (18, 179), (19, 20), (19, 97), (19, 110), (20, 29), (20, 49), (20, 170), (21, 24), (21, 111), (22, 235), (22, 270), (22, 296), (23, 24), (23, 111), (23, 235), (25, 27), (25, 187), (25, 307), (26, 27), (26, 309), (27, 305), (27, 306), (27, 311), (28, 30), (28, 46), (28, 48), (28, 49), (29, 30), (30, 33), (30, 93), (30, 296), (31, 32), (31, 93), (31, 95), (31, 172), (31, 298), (32, 33), (32, 299), (33, 300), (34, 35), (34, 37), (34, 119), (34, 120), (35, 36), (35, 246), (35, 248), (36, 37), (36, 254), (36, 255), (37, 126), (37, 127), (38, 39), (38, 41), (38, 69), (38, 71), (39, 74), (39, 78), (40, 41), (40, 211), (40, 214), (41, 206), (41, 207), (42, 43), (42, 45), (42, 227), (42, 303), (43, 44), (43, 228), (43, 302), (44, 224), (44, 290), (45, 223), (45, 292), (46, 52), (46, 100), (47, 48), (47, 51), (48, 50), (49, 50), (49, 52), (50, 51), (53, 67), (53, 158), (54, 55), (54, 57), (54, 68), (54, 82), (54, 115), (55, 56), (55, 58), (56, 60), (57, 58), (57, 65), (57, 79), (57, 114), (58, 60), (59, 66), (59, 159), (61, 62), (61, 64), (61, 155), (62, 63), (62, 154), (63, 66), (63, 117), (64, 67), (64, 116), (65, 66), (65, 117), (67, 68), (68, 116), (69, 70), (69, 108), (69, 206), (70, 71), (70, 76), (70, 107), (71, 75), (71, 77), (71, 78), (72, 73), (72, 75), (72, 86), (72, 123), (73, 74), (73, 82), (73, 85), (73, 125), (73, 208), (74, 75), (74, 211), (75, 77), (75, 78), (75, 124), (76, 77), (76, 104), (76, 121), (77, 122), (79, 81), (79, 84), (79, 128), (80, 81), (80, 130), (81, 129), (82, 83), (82, 134), (83, 84), (83, 85), (84, 86), (85, 86), (87, 90), (87, 91), (88, 89), (88, 92), (88, 161), (89, 169), (90, 168), (91, 98), (91, 166), (92, 99), (92, 164), (93, 94), (93, 110), (94, 173), (95, 173), (96, 175), (97, 175), (98, 181), (99, 103), (99, 182), (100, 101), (102, 103), (102, 104), (103, 105), (103, 184), (103, 191), (104, 105), (104, 107), (104, 185), (105, 106), (105, 191), (105, 192), (106, 107), (106, 109), (107, 108), (108, 109), (109, 231), (110, 172), (110, 174), (111, 112), (112, 235), (113, 141), (114, 115), (114, 117), (114, 128), (114, 131), (115, 116), (115, 132), (115, 134), (118, 119), (118, 120), (118, 121), (118, 188), (119, 189), (119, 246), (120, 122), (120, 127), (121, 122), (121, 185), (122, 124), (123, 124), (123, 125), (123, 128), (123, 130), (123, 138), (124, 126), (124, 127), (125, 126), (125, 134), (125, 139), (126, 254), (128, 129), (128, 133), (128, 134), (128, 136), (129, 130), (131, 132), (131, 133), (132, 135), (133, 135), (134, 135), (134, 137), (136, 137), (136, 138), (137, 139), (138, 139), (140, 141), (140, 143), (140, 171), (140, 270), (141, 142), (141, 271), (141, 354), (142, 143), (142, 268), (143, 269), (144, 147), (144, 152), (145, 146), (145, 153), (146, 147), (146, 149), (147, 151), (148, 149), (148, 154), (149, 151), (150, 151), (150, 155), (152, 156), (153, 157), (154, 155), (156, 158), (157, 159), (160, 161), (160, 163), (160, 168), (161, 162), (161, 164), (161, 169), (162, 163), (162, 165), (163, 167), (164, 165), (164, 166), (164, 182), (165, 167), (166, 167), (166, 181), (168, 169), (170, 171), (170, 176), (170, 179), (170, 296), (171, 297), (172, 173), (174, 175), (176, 178), (176, 180), (176, 298), (177, 178), (178, 179), (180, 301), (181, 182), (181, 183), (182, 184), (183, 185), (184, 186), (184, 191), (185, 186), (185, 188), (186, 191), (187, 308), (188, 189), (189, 308), (190, 191), (190, 192), (193, 203), (193, 284), (194, 195), (194, 197), (194, 204), (194, 216), (194, 243), (195, 196), (195, 198), (196, 200), (197, 198), (197, 201), (197, 242), (198, 200), (199, 202), (199, 285), (201, 202), (201, 245), (202, 240), (203, 204), (203, 241), (204, 244), (205, 206), (205, 207), (205, 212), (205, 233), (206, 234), (207, 210), (207, 213), (207, 214), (208, 209), (208, 211), (208, 215), (208, 220), (208, 253), (209, 210), (209, 219), (209, 222), (209, 251), (210, 211), (210, 213), (210, 214), (210, 252), (212, 213), (212, 230), (212, 249), (213, 250), (215, 218), (216, 217), (216, 221), (216, 256), (217, 218), (217, 219), (218, 220), (219, 220), (221, 222), (221, 257), (222, 258), (223, 226), (223, 286), (224, 225), (224, 287), (225, 295), (226, 294), (227, 228), (227, 229), (227, 305), (227, 311), (228, 230), (229, 230), (229, 232), (229, 310), (229, 311), (230, 233), (230, 306), (231, 232), (231, 234), (232, 233), (233, 234), (235, 271), (236, 239), (236, 240), (237, 238), (237, 241), (238, 278), (239, 276), (240, 245), (241, 244), (242, 243), (242, 245), (242, 259), (242, 261), (243, 244), (243, 256), (243, 260), (246, 247), (246, 308), (247, 248), (247, 249), (247, 307), (248, 250), (248, 255), (249, 250), (249, 306), (250, 252), (251, 252), (251, 253), (251, 256), (251, 258), (251, 267), (252, 254), (252, 255), (253, 254), (253, 261), (253, 266), (256, 257), (256, 261), (256, 263), (256, 265), (257, 258), (259, 260), (259, 262), (260, 263), (261, 262), (261, 264), (262, 263), (264, 265), (264, 266), (265, 267), (266, 267), (268, 269), (268, 271), (269, 270), (270, 271), (270, 297), (271, 354), (272, 275), (272, 280), (273, 274), (273, 281), (274, 275), (274, 277), (275, 279), (276, 277), (277, 279), (278, 279), (280, 282), (281, 283), (282, 284), (283, 285), (286, 287), (286, 289), (286, 292), (286, 294), (287, 288), (287, 290), (287, 295), (288, 289), (288, 291), (289, 293), (290, 291), (290, 292), (290, 302), (291, 293), (292, 293), (292, 303), (294, 295), (296, 297), (296, 298), (296, 300), (298, 299), (298, 301), (299, 300), (302, 304), (303, 305), (304, 305), (304, 306), (305, 311), (306, 307), (307, 308), (309, 310), (309, 311), (312, 313), (312, 316), (313, 338), (314, 315), (314, 339), (315, 317), (316, 318), (317, 319), (318, 319), (318, 320), (319, 321), (320, 321), (320, 322), (321, 323), (322, 324), (323, 325), (324, 326), (325, 327), (326, 328), (327, 329), (328, 330), (329, 331), (330, 331), (330, 332), (331, 333), (332, 333), (332, 340), (332, 347), (333, 344), (333, 346), (334, 335), (334, 338), (335, 336), (335, 340), (335, 342), (336, 337), (336, 343), (336, 344), (337, 339), (338, 339), (340, 341), (341, 342), (341, 347), (341, 348), (342, 352), (343, 353), (344, 345), (345, 346), (345, 351), (346, 347), (346, 350), (347, 349), (348, 349), (348, 352), (349, 350), (350, 351), (351, 353), (352, 353)])
me_gnome.attributes.new('sharp_edge', 'BOOLEAN', 'EDGE').data.foreach_set('value', [ (min(e.vertices), max(e.vertices)) in _k for e in me_gnome.edges])
_uv = me_gnome.uv_layers.new(name='UVMap')
_uv.uv.foreach_set('vector', [0.5765, 0.7888, 0.5753, 0.834, 0.5914, 0.759, 0.5777, 0.7546, 0.3961, 0.7592, 0.4072, 0.834, 0.4084, 0.7888, 0.4096, 0.7546, 0.5623, 0.8892, 0.5515, 0.9087, 0.5914, 0.759, 0.5777, 0.8392, 0.5985, 0.5575, 0.59, 0.5977, 0.5821, 0.6007, 0.5638, 0.54, 0.4728, 0.8361, 0.4842, 0.8342, 0.4956, 0.834, 0.4957, 0.8355, 0.54, 0.8351, 0.4956, 0.834, 0.5295, 0.7929, 0.557, 0.7937, 0.4072, 0.834, 0.4843, 0.8394, 0.5777, 0.8392, 0.5753, 0.834, 0.4173, 0.9091, 0.4064, 0.8895, 0.3999, 0.8395, 0.3961, 0.7592, 0.4797, 0.5561, 0.4981, 0.5998, 0.4891, 0.5946, 0.465, 0.5911, 0.4237, 0.7331, 0.557, 0.7937, 0.4899, 0.794, 0.4229, 0.7943, 0.4229, 0.7943, 0.4728, 0.8345, 0.459, 0.8518, 0.4407, 0.8352, 0.5407, 0.5061, 0.4438, 0.5057, 0.4441, 0.411, 0.537, 0.4069, 0.5385, 0.5112, 0.5399, 0.4504, 0.4449, 0.4462, 0.4442, 0.5114, 0.09167, 0.777, 0.09167, 0.6718, 0.0634, 0.7161, 0.0634, 0.7581, 0.4237, 0.7331, 0.4161, 0.6378, 0.4476, 0.6477, 0.4489, 0.6648, 0.5597, 0.7325, 0.4237, 0.7331, 0.4489, 0.6648, 0.5354, 0.6642, 0.4476, 0.6477, 0.5371, 0.6477, 0.5354, 0.6642, 0.4489, 0.6648, 0.5702, 0.6378, 0.5597, 0.7325, 0.5354, 0.6642, 0.5371, 0.6477, 0.5091, 0.01856, 0.5091, 0.1745, 0.5252, 0.1393, 0.5252, 0.02176, 0.5091, 0.1745, 0.6189, 0.1745, 0.607, 0.1393, 0.5252, 0.1393, 0.6189, 0.1745, 0.6189, 0.01856, 0.607, 0.02176, 0.607, 0.1393, 0.5252, 0.1393, 0.607, 0.1393, 0.607, 0.02176, 0.5252, 0.02176, 0.5091, 0.08041, 0.6189, 0.08041, 0.6236, 0.09553, 0.5057, 0.09511, 0.6189, 0.01856, 0.6189, 0.1745, 0.6331, 0.1569, 0.6331, 0.07265, 0.5091, 0.1745, 0.5091, 0.01856, 0.495, 0.07175, 0.495, 0.1569, 0.5385, 0.529, 0.606, 0.529, 0.6096, 0.5124, 0.5385, 0.5112, 0.6331, 0.3685, 0.495, 0.3598, 0.4966, 0.3694, 0.6379, 0.3814, 0.606, 0.529, 0.6327, 0.529, 0.6443, 0.5123, 0.6096, 0.5124, 0.6096, 0.5124, 0.5846, 0.4465, 0.5399, 0.4504, 0.5385, 0.5112, 0.5846, 0.4465, 0.6379, 0.3814, 0.4966, 0.3694, 0.5399, 0.4504, 0.6331, 0.2274, 0.6331, 0.3685, 0.6472, 0.3509, 0.6472, 0.2451, 0.6331, 0.2274, 0.495, 0.2274, 0.511, 0.2451, 0.6211, 0.2451, 0.495, 0.2274, 0.495, 0.3598, 0.511, 0.343, 0.511, 0.2451, 0.495, 0.3598, 0.6331, 0.3685, 0.6211, 0.35, 0.511, 0.343, 0.6331, 0.3685, 0.6331, 0.2274, 0.6211, 0.2451, 0.6211, 0.35, 0.511, 0.343, 0.6211, 0.35, 0.6211, 0.2451, 0.511, 0.2451, 0.495, 0.2274, 0.6331, 0.2274, 0.6189, 0.1745, 0.5091, 0.1745, 0.9475, 0.7161, 0.9475, 0.7581, 0.9758, 0.7462, 0.9758, 0.7281, 0.9192, 0.7161, 0.9192, 0.7581, 0.9475, 0.7581, 0.9475, 0.7161, 0.4728, 0.8345, 0.4511, 0.7935, 0.4117, 0.7828, 0.458, 0.8233, 0.5295, 0.7929, 0.4956, 0.834, 0.5238, 0.8226, 0.5689, 0.7821, 0.4161, 0.6378, 0.5702, 0.6378, 0.5371, 0.6477, 0.4476, 0.6477, 0.891, 0.6718, 0.891, 0.777, 0.9192, 0.7581, 0.9192, 0.7161, 0.4161, 0.742, 0.5703, 0.742, 0.5702, 0.6378, 0.4161, 0.6378, 0.8092, 0.6863, 0.8092, 0.7706, 0.891, 0.777, 0.891, 0.6718, 0.6613, 0.6529, 0.6613, 0.8055, 0.8092, 0.7706, 0.8092, 0.6863, 0.6061, 0.8213, 0.6613, 0.8055, 0.6613, 0.6529, 0.606, 0.6466, 0.606, 0.6466, 0.6613, 0.6529, 0.6327, 0.529, 0.606, 0.529, 0.4842, 0.6053, 0.4842, 0.5526, 0.5256, 0.5426, 0.5256, 0.5931, 0.4842, 0.5526, 0.4842, 0.5162, 0.5255, 0.5163, 0.5256, 0.5426, 0.4903, 0.794, 0.4511, 0.7935, 0.4229, 0.7943, 0.4899, 0.794, 0.4903, 0.794, 0.4899, 0.794, 0.557, 0.7937, 0.5295, 0.7929, 0.4813, 0.6795, 0.4812, 0.7199, 0.4303, 0.7331, 0.4179, 0.6926, 0.4813, 0.6795, 0.4179, 0.6926, 0.4055, 0.65, 0.4815, 0.637, 0.6189, 0.01856, 0.5091, 0.01856, 0.5252, 0.02176, 0.607, 0.02176, 0.6189, 0.1745, 0.5091, 0.1745, 0.5061, 0.1587, 0.6233, 0.1587, 0.6189, 0.08041, 0.6189, 0.01856, 0.6331, 0.07265, 0.6236, 0.09553, 0.6189, 0.1745, 0.6189, 0.1745, 0.6233, 0.1587, 0.6331, 0.1569, 0.5091, 0.01856, 0.5091, 0.08041, 0.5057, 0.09511, 0.495, 0.07175, 0.5091, 0.1745, 0.5091, 0.1745, 0.495, 0.1569, 0.5061, 0.1587, 0.6233, 0.1587, 0.5061, 0.1587, 0.5057, 0.09511, 0.6236, 0.09553, 0.6331, 0.1569, 0.6233, 0.1587, 0.6236, 0.09553, 0.6331, 0.07265, 0.5061, 0.1587, 0.495, 0.1569, 0.495, 0.07175, 0.5057, 0.09511, 0.5999, 0.5262, 0.5396, 0.5271, 0.5407, 0.5061, 0.6077, 0.5081, 0.6327, 0.529, 0.5999, 0.5262, 0.6077, 0.5081, 0.6453, 0.5121, 0.6331, 0.3685, 0.6331, 0.3685, 0.6379, 0.3814, 0.6382, 0.3816, 0.6327, 0.529, 0.6327, 0.529, 0.6453, 0.5121, 0.6443, 0.5123, 0.495, 0.3598, 0.6331, 0.3685, 0.6382, 0.3816, 0.495, 0.3599, 0.6077, 0.5081, 0.5407, 0.5061, 0.537, 0.4069, 0.5964, 0.4219, 0.6453, 0.5121, 0.6077, 0.5081, 0.5964, 0.4219, 0.6382, 0.3816, 0.6443, 0.5123, 0.6453, 0.5121, 0.6382, 0.3816, 0.6379, 0.3814, 0.6382, 0.3816, 0.5964, 0.4219, 0.537, 0.4069, 0.495, 0.3599, 0.6331, 0.2274, 0.6331, 0.2274, 0.6472, 0.2451, 0.6472, 0.2451, 0.6331, 0.3685, 0.6331, 0.3685, 0.6472, 0.3509, 0.6472, 0.3509, 0.6331, 0.3685, 0.6331, 0.2274, 0.6472, 0.2451, 0.6472, 0.3509, 0.6472, 0.3509, 0.6472, 0.3509, 0.6472, 0.2451, 0.6472, 0.2451, 0.5091, 0.1745, 0.6189, 0.1745, 0.6108, 0.1857, 0.5214, 0.1857, 0.6189, 0.1745, 0.6331, 0.2274, 0.616, 0.2051, 0.6108, 0.1857, 0.6331, 0.2274, 0.495, 0.2274, 0.5162, 0.2051, 0.616, 0.2051, 0.495, 0.2274, 0.5091, 0.1745, 0.5214, 0.1857, 0.5162, 0.2051, 0.616, 0.2051, 0.5162, 0.2051, 0.5214, 0.1857, 0.6108, 0.1857, 0.495, 0.2274, 0.6331, 0.2274, 0.6211, 0.2451, 0.5109, 0.2451, 0.6331, 0.2274, 0.6331, 0.3685, 0.6211, 0.35, 0.6211, 0.2451, 0.6331, 0.3685, 0.495, 0.3598, 0.5109, 0.343, 0.6211, 0.35, 0.495, 0.3598, 0.495, 0.2274, 0.5109, 0.2451, 0.5109, 0.343, 0.6211, 0.35, 0.5109, 0.343, 0.5109, 0.2451, 0.6211, 0.2451, 0.524, 0.9466, 0.5114, 0.9663, 0.5042, 0.9656, 0.5047, 0.961, 0.5133, 0.01578, 0.6231, 0.01578, 0.6092, 0.03341, 0.5276, 0.03342, 0.6231, 0.01578, 0.6231, 0.07011, 0.6092, 0.05247, 0.6092, 0.03341, 0.6231, 0.07011, 0.5133, 0.07011, 0.5276, 0.05247, 0.6092, 0.05247, 0.5133, 0.07011, 0.5133, 0.01578, 0.5276, 0.03342, 0.5276, 0.05247, 0.6092, 0.05247, 0.5276, 0.05247, 0.5276, 0.03342, 0.6092, 0.03341, 0.5131, 0.01578, 0.6229, 0.01577, 0.6231, 0.01578, 0.5133, 0.01578, 0.6229, 0.01577, 0.6229, 0.09632, 0.6231, 0.07011, 0.6231, 0.01578, 0.6229, 0.09632, 0.5131, 0.09631, 0.5133, 0.07011, 0.6231, 0.07011, 0.5131, 0.09631, 0.5131, 0.01578, 0.5133, 0.01578, 0.5133, 0.07011, 0.5091, 0.01577, 0.6189, 0.01578, 0.6229, 0.01577, 0.5131, 0.01578, 0.6189, 0.01578, 0.6189, 0.08041, 0.6229, 0.09632, 0.6229, 0.01577, 0.6189, 0.08041, 0.5091, 0.08041, 0.5131, 0.09631, 0.6229, 0.09632, 0.5091, 0.08041, 0.5091, 0.01577, 0.5131, 0.01578, 0.5131, 0.09631, 0.5091, 0.08041, 0.5091, 0.01856, 0.509, 0.01732, 0.5091, 0.01577, 0.5091, 0.01856, 0.6189, 0.01856, 0.6188, 0.01732, 0.509, 0.01732, 0.6189, 0.01856, 0.6189, 0.08041, 0.6189, 0.01578, 0.6188, 0.01732, 0.6188, 0.01732, 0.6189, 0.01578, 0.5091, 0.01577, 0.509, 0.01732, 0.495, 0.2274, 0.495, 0.2274, 0.5091, 0.1745, 0.5091, 0.1745, 0.6331, 0.2274, 0.6331, 0.2274, 0.6189, 0.1745, 0.6189, 0.1745, 0.495, 0.3598, 0.495, 0.3598, 0.495, 0.2274, 0.495, 0.2274, 0.9475, 0.7161, 0.9475, 0.7581, 0.9457, 0.7473, 0.9457, 0.727, 0.9475, 0.7581, 0.9192, 0.7581, 0.9314, 0.7473, 0.9457, 0.7473, 0.9192, 0.7581, 0.9192, 0.7161, 0.9314, 0.727, 0.9314, 0.7473, 0.9192, 0.7161, 0.9475, 0.7161, 0.9457, 0.727, 0.9314, 0.727, 0.9314, 0.7473, 0.9314, 0.727, 0.9457, 0.727, 0.9457, 0.7473, 0.9475, 0.7161, 0.9475, 0.7161, 0.9758, 0.7281, 0.9758, 0.7281, 0.9475, 0.7581, 0.9475, 0.7581, 0.9758, 0.7462, 0.9758, 0.7462, 0.9475, 0.7581, 0.9475, 0.7161, 0.9758, 0.7281, 0.9758, 0.7462, 0.9758, 0.7462, 0.9758, 0.7462, 0.9758, 0.7281, 0.9758, 0.7281, 0.9192, 0.7161, 0.9192, 0.7161, 0.9475, 0.7161, 0.9475, 0.7161, 0.9192, 0.7581, 0.9192, 0.7581, 0.9475, 0.7581, 0.9475, 0.7581, 0.54, 0.8987, 0.5777, 0.7546, 0.5914, 0.759, 0.5515, 0.9087, 0.52, 0.9331, 0.54, 0.8987, 0.5515, 0.9087, 0.524, 0.9466, 0.5515, 0.9087, 0.5469, 0.9352, 0.5114, 0.9663, 0.524, 0.9466, 0.4511, 0.7935, 0.4779, 0.7922, 0.4558, 0.7816, 0.4117, 0.7828, 0.4956, 0.834, 0.5032, 0.792, 0.5256, 0.7812, 0.5238, 0.8226, 0.5032, 0.792, 0.5295, 0.7929, 0.5689, 0.7821, 0.5256, 0.7812, 0.4942, 0.8793, 0.4956, 0.834, 0.5085, 0.8512, 0.5081, 0.8736, 0.557, 0.7937, 0.54, 0.8987, 0.5285, 0.8771, 0.54, 0.8351, 0.54, 0.8987, 0.4942, 0.8793, 0.5081, 0.8736, 0.5285, 0.8771, 0.54, 0.8351, 0.5285, 0.8771, 0.5081, 0.8736, 0.5085, 0.8512, 0.4956, 0.834, 0.4942, 0.8793, 0.4942, 0.8587, 0.4957, 0.8355, 0.891, 0.6718, 0.891, 0.6718, 0.9192, 0.7161, 0.9192, 0.7161, 0.891, 0.777, 0.891, 0.777, 0.9192, 0.7581, 0.9192, 0.7581, 0.891, 0.777, 0.891, 0.6718, 0.9192, 0.7161, 0.9192, 0.7581, 0.5703, 0.742, 0.557, 0.7937, 0.5597, 0.7325, 0.5702, 0.6378, 0.5777, 0.7546, 0.54, 0.8987, 0.557, 0.7937, 0.5703, 0.742, 0.8092, 0.6863, 0.8092, 0.6863, 0.891, 0.6718, 0.891, 0.6718, 0.8092, 0.7706, 0.8092, 0.7706, 0.891, 0.777, 0.891, 0.777, 0.8092, 0.7706, 0.8092, 0.6863, 0.891, 0.6718, 0.891, 0.777, 0.6453, 0.6529, 0.6613, 0.6529, 0.8092, 0.6863, 0.8092, 0.6863, 0.6395, 0.7688, 0.6453, 0.6529, 0.8092, 0.6863, 0.8092, 0.7706, 0.5821, 0.6007, 0.4981, 0.5998, 0.5168, 0.5395, 0.5638, 0.54, 0.6395, 0.7688, 0.6104, 0.699, 0.5999, 0.5859, 0.6453, 0.6529, 0.6613, 0.6529, 0.6453, 0.6529, 0.6327, 0.529, 0.6327, 0.529, 0.6453, 0.6529, 0.5999, 0.5859, 0.5999, 0.5262, 0.6327, 0.529, 0.5985, 0.5575, 0.5638, 0.54, 0.5635, 0.5167, 0.5933, 0.5375, 0.5999, 0.5859, 0.5399, 0.5855, 0.5396, 0.5271, 0.5999, 0.5262, 0.6059, 0.8292, 0.5936, 0.7843, 0.6395, 0.7688, 0.6354, 0.7935, 0.6059, 0.8292, 0.6354, 0.7935, 0.6613, 0.8055, 0.6183, 0.8368, 0.6059, 0.8292, 0.6183, 0.8368, 0.5753, 0.834, 0.5765, 0.7888, 0.6059, 0.8292, 0.5765, 0.7888, 0.5777, 0.7546, 0.5936, 0.7843, 0.3637, 0.01856, 0.3637, 0.1745, 0.3758, 0.1393, 0.3758, 0.02176, 0.3637, 0.1745, 0.4735, 0.1745, 0.4576, 0.1393, 0.3758, 0.1393, 0.4735, 0.1745, 0.4735, 0.01856, 0.4576, 0.02176, 0.4576, 0.1393, 0.3758, 0.1393, 0.4576, 0.1393, 0.4576, 0.02176, 0.3758, 0.02176, 0.4735, 0.01856, 0.4735, 0.1745, 0.4876, 0.1569, 0.4876, 0.07175, 0.3637, 0.1745, 0.3637, 0.01856, 0.3495, 0.07265, 0.3495, 0.1569, 0.3767, 0.529, 0.4442, 0.529, 0.4442, 0.5114, 0.3728, 0.5125, 0.4442, 0.529, 0.5385, 0.529, 0.5385, 0.5112, 0.4442, 0.5114, 0.4876, 0.3598, 0.3495, 0.3685, 0.3437, 0.3825, 0.4867, 0.3718, 0.495, 0.3598, 0.4876, 0.3598, 0.4867, 0.3718, 0.4966, 0.3694, 0.3499, 0.529, 0.3767, 0.529, 0.3728, 0.5125, 0.3383, 0.5123, 0.4442, 0.5114, 0.4449, 0.4462, 0.3974, 0.4449, 0.3728, 0.5125, 0.4449, 0.4462, 0.4867, 0.3718, 0.3437, 0.3825, 0.3974, 0.4449, 0.5399, 0.4504, 0.4966, 0.3694, 0.4867, 0.3718, 0.4449, 0.4462, 0.4876, 0.2274, 0.3495, 0.2274, 0.3615, 0.2451, 0.4717, 0.2451, 0.3495, 0.2274, 0.3495, 0.3685, 0.3615, 0.35, 0.3615, 0.2451, 0.3495, 0.3685, 0.4876, 0.3598, 0.4717, 0.3431, 0.3615, 0.35, 0.4876, 0.3598, 0.4876, 0.2274, 0.4717, 0.2451, 0.4717, 0.3431, 0.3615, 0.35, 0.4717, 0.3431, 0.4717, 0.2451, 0.3615, 0.2451, 0.3495, 0.3685, 0.3495, 0.2274, 0.3354, 0.2451, 0.3354, 0.3509, 0.3495, 0.2274, 0.4876, 0.2274, 0.4735, 0.1745, 0.3637, 0.1745, 0.4834, 0.8885, 0.4834, 0.8451, 0.4973, 0.8561, 0.4973, 0.8761, 0.4695, 0.8885, 0.4695, 0.8451, 0.4834, 0.8451, 0.4834, 0.8885, 0.1735, 0.7706, 0.1735, 0.6863, 0.09167, 0.6718, 0.09167, 0.777, 0.3213, 0.8055, 0.3213, 0.6529, 0.1735, 0.6863, 0.1735, 0.7706, 0.5256, 0.5931, 0.5832, 0.5933, 0.6056, 0.6192, 0.5029, 0.6189, 0.3766, 0.8213, 0.3767, 0.6466, 0.3213, 0.6529, 0.3213, 0.8055, 0.3767, 0.6466, 0.3767, 0.529, 0.3499, 0.529, 0.3213, 0.6529, 0.5256, 0.5931, 0.5256, 0.5426, 0.5832, 0.5427, 0.5832, 0.5933, 0.5832, 0.5933, 0.5832, 0.5427, 0.6244, 0.5516, 0.6244, 0.607, 0.5256, 0.5426, 0.5255, 0.5163, 0.5831, 0.5165, 0.5832, 0.5427, 0.5832, 0.5427, 0.5831, 0.5165, 0.6244, 0.5165, 0.6244, 0.5516, 0.4813, 0.6795, 0.4815, 0.637, 0.5572, 0.6508, 0.5445, 0.6932, 0.4813, 0.6795, 0.5445, 0.6932, 0.5318, 0.7336, 0.4812, 0.7199, 0.4735, 0.08041, 0.3637, 0.08041, 0.3597, 0.09633, 0.4695, 0.09633, 0.4735, 0.01856, 0.3637, 0.01856, 0.3758, 0.02176, 0.4576, 0.02176, 0.3637, 0.08041, 0.4735, 0.08041, 0.4767, 0.09568, 0.3589, 0.09515, 0.4735, 0.1745, 0.3637, 0.1745, 0.3593, 0.1587, 0.4765, 0.1587, 0.4735, 0.08041, 0.4735, 0.01856, 0.4876, 0.07175, 0.4767, 0.09568, 0.4735, 0.1745, 0.4735, 0.1745, 0.4765, 0.1587, 0.4876, 0.1569, 0.3637, 0.01856, 0.3637, 0.08041, 0.3589, 0.09515, 0.3495, 0.07265, 0.3637, 0.1745, 0.3637, 0.1745, 0.3495, 0.1569, 0.3593, 0.1587, 0.4765, 0.1587, 0.3593, 0.1587, 0.3589, 0.09515, 0.4767, 0.09568, 0.4876, 0.1569, 0.4765, 0.1587, 0.4767, 0.09568, 0.4876, 0.07175, 0.3593, 0.1587, 0.3495, 0.1569, 0.3495, 0.07265, 0.3589, 0.09515, 0.444, 0.5271, 0.3844, 0.5262, 0.3777, 0.5077, 0.4438, 0.5057, 0.5396, 0.5271, 0.444, 0.5271, 0.4438, 0.5057, 0.5407, 0.5061, 0.3844, 0.5262, 0.3499, 0.529, 0.3374, 0.512, 0.3777, 0.5077, 0.3499, 0.529, 0.3499, 0.529, 0.3383, 0.5123, 0.3374, 0.512, 0.3495, 0.3685, 0.3495, 0.3685, 0.3439, 0.3786, 0.3437, 0.3825, 0.3495, 0.3685, 0.4876, 0.3598, 0.4862, 0.3571, 0.3439, 0.3786, 0.4876, 0.3598, 0.495, 0.3598, 0.495, 0.3599, 0.4862, 0.3571, 0.4438, 0.5057, 0.3777, 0.5077, 0.3866, 0.4233, 0.4441, 0.411, 0.3374, 0.512, 0.3439, 0.3786, 0.3866, 0.4233, 0.3777, 0.5077, 0.3383, 0.5123, 0.3437, 0.3825, 0.3439, 0.3786, 0.3374, 0.512, 0.4862, 0.3571, 0.4441, 0.411, 0.3866, 0.4233, 0.3439, 0.3786, 0.495, 0.3599, 0.537, 0.4069, 0.4441, 0.411, 0.4862, 0.3571, 0.3495, 0.2274, 0.3495, 0.2274, 0.3354, 0.2451, 0.3354, 0.2451, 0.3495, 0.2274, 0.3495, 0.3685, 0.3354, 0.3509, 0.3354, 0.2451, 0.3495, 0.3685, 0.3495, 0.3685, 0.3354, 0.3509, 0.3354, 0.3509, 0.3354, 0.3509, 0.3354, 0.3509, 0.3354, 0.2451, 0.3354, 0.2451, 0.3637, 0.1745, 0.4735, 0.1745, 0.4612, 0.1857, 0.3718, 0.1857, 0.4735, 0.1745, 0.4876, 0.2274, 0.4664, 0.2051, 0.4612, 0.1857, 0.4876, 0.2274, 0.3495, 0.2274, 0.3666, 0.2051, 0.4664, 0.2051, 0.3495, 0.2274, 0.3637, 0.1745, 0.3718, 0.1857, 0.3666, 0.2051, 0.4664, 0.2051, 0.3666, 0.2051, 0.3718, 0.1857, 0.4612, 0.1857, 0.3495, 0.2274, 0.4876, 0.2274, 0.4717, 0.2451, 0.3615, 0.2451, 0.4876, 0.2274, 0.4876, 0.3598, 0.4717, 0.343, 0.4717, 0.2451, 0.4876, 0.3598, 0.3495, 0.3685, 0.3615, 0.35, 0.4717, 0.343, 0.3495, 0.3685, 0.3495, 0.2274, 0.3615, 0.2451, 0.3615, 0.35, 0.4717, 0.343, 0.3615, 0.35, 0.3615, 0.2451, 0.4717, 0.2451, 0.5042, 0.9656, 0.4646, 0.9656, 0.4641, 0.961, 0.5047, 0.961, 0.4448, 0.9467, 0.524, 0.9466, 0.5047, 0.961, 0.4641, 0.961, 0.5114, 0.9663, 0.4574, 0.9663, 0.4646, 0.9656, 0.5042, 0.9656, 0.4574, 0.9663, 0.4448, 0.9467, 0.4641, 0.961, 0.4646, 0.9656, 0.3595, 0.01581, 0.4693, 0.01581, 0.455, 0.03346, 0.3735, 0.03346, 0.4693, 0.01581, 0.4693, 0.07014, 0.455, 0.05252, 0.455, 0.03346, 0.4693, 0.07014, 0.3595, 0.07014, 0.3735, 0.05252, 0.455, 0.05252, 0.3595, 0.07014, 0.3595, 0.01581, 0.3735, 0.03346, 0.3735, 0.05252, 0.455, 0.05252, 0.3735, 0.05252, 0.3735, 0.03346, 0.455, 0.03346, 0.3597, 0.01579, 0.4695, 0.01579, 0.4693, 0.01581, 0.3595, 0.01581, 0.4695, 0.01579, 0.4695, 0.09633, 0.4693, 0.07014, 0.4693, 0.01581, 0.4695, 0.09633, 0.3597, 0.09633, 0.3595, 0.07014, 0.4693, 0.07014, 0.3597, 0.09633, 0.3597, 0.01579, 0.3595, 0.01581, 0.3595, 0.07014, 0.3637, 0.01578, 0.4735, 0.01577, 0.4695, 0.01579, 0.3597, 0.01579, 0.4735, 0.01577, 0.4735, 0.08041, 0.4695, 0.09633, 0.4695, 0.01579, 0.3637, 0.08041, 0.3637, 0.01578, 0.3597, 0.01579, 0.3597, 0.09633, 0.3637, 0.08041, 0.3637, 0.01856, 0.3635, 0.01732, 0.3637, 0.01578, 0.3637, 0.01856, 0.4735, 0.01856, 0.4734, 0.01732, 0.3635, 0.01732, 0.4735, 0.01856, 0.4735, 0.08041, 0.4735, 0.01577, 0.4734, 0.01732, 0.4734, 0.01732, 0.4735, 0.01577, 0.3637, 0.01578, 0.3635, 0.01732, 0.3495, 0.2274, 0.3495, 0.2274, 0.3637, 0.1745, 0.3637, 0.1745, 0.4876, 0.2274, 0.4876, 0.2274, 0.4735, 0.1745, 0.4735, 0.1745, 0.4876, 0.3598, 0.4876, 0.3598, 0.4876, 0.2274, 0.4876, 0.2274, 0.4823, 0.8843, 0.4823, 0.8408, 0.4834, 0.851, 0.4834, 0.8724, 0.4823, 0.8408, 0.4962, 0.8408, 0.4902, 0.851, 0.4834, 0.851, 0.4962, 0.8408, 0.4962, 0.8843, 0.4902, 0.8724, 0.4902, 0.851, 0.4962, 0.8843, 0.4823, 0.8843, 0.4834, 0.8724, 0.4902, 0.8724, 0.4902, 0.851, 0.4902, 0.8724, 0.4834, 0.8724, 0.4834, 0.851, 0.4823, 0.8408, 0.4823, 0.8843, 0.4684, 0.8732, 0.4684, 0.8532, 0.4823, 0.8843, 0.4821, 0.8891, 0.4683, 0.8767, 0.4684, 0.8732, 0.4834, 0.8451, 0.4832, 0.8402, 0.4971, 0.8526, 0.4973, 0.8561, 0.4683, 0.8767, 0.4683, 0.8568, 0.4684, 0.8532, 0.4684, 0.8732, 0.4962, 0.8843, 0.496, 0.8891, 0.4821, 0.8891, 0.4823, 0.8843, 0.4695, 0.8451, 0.4693, 0.8402, 0.4832, 0.8402, 0.4834, 0.8451, 0.4096, 0.7546, 0.4285, 0.8987, 0.4173, 0.9091, 0.3961, 0.7592, 0.4285, 0.8987, 0.4486, 0.9331, 0.4448, 0.9467, 0.4173, 0.9091, 0.4486, 0.9331, 0.52, 0.9331, 0.524, 0.9466, 0.4448, 0.9467, 0.4184, 0.9225, 0.4173, 0.9091, 0.4448, 0.9467, 0.4574, 0.9663, 0.4779, 0.7922, 0.4728, 0.8345, 0.458, 0.8233, 0.4558, 0.7816, 0.4728, 0.8345, 0.4735, 0.8793, 0.4595, 0.8733, 0.459, 0.8518, 0.4735, 0.8793, 0.4285, 0.8987, 0.4395, 0.8774, 0.4595, 0.8733, 0.4285, 0.8987, 0.4229, 0.7943, 0.4407, 0.8352, 0.4395, 0.8774, 0.4395, 0.8774, 0.4407, 0.8352, 0.459, 0.8518, 0.4595, 0.8733, 0.4285, 0.8987, 0.54, 0.8987, 0.52, 0.9331, 0.4486, 0.9331, 0.4942, 0.8793, 0.4735, 0.8793, 0.4735, 0.8587, 0.4942, 0.8587, 0.4735, 0.8793, 0.4728, 0.8345, 0.4728, 0.8361, 0.4735, 0.8587, 0.4942, 0.8587, 0.4735, 0.8587, 0.4728, 0.8361, 0.4957, 0.8355, 0.54, 0.8987, 0.4285, 0.8987, 0.4735, 0.8793, 0.4942, 0.8793, 0.09165, 0.6718, 0.09165, 0.777, 0.06339, 0.7581, 0.06339, 0.7161, 0.09165, 0.777, 0.09167, 0.777, 0.0634, 0.7581, 0.06339, 0.7581, 0.09167, 0.6718, 0.09165, 0.6718, 0.06339, 0.7161, 0.0634, 0.7161, 0.4229, 0.7943, 0.4161, 0.742, 0.4161, 0.6378, 0.4237, 0.7331, 0.4285, 0.8987, 0.4096, 0.7546, 0.4161, 0.742, 0.4229, 0.7943, 0.1734, 0.6863, 0.1735, 0.7706, 0.09165, 0.777, 0.09165, 0.6718, 0.1735, 0.7706, 0.1735, 0.7706, 0.09167, 0.777, 0.09165, 0.777, 0.1735, 0.6863, 0.1734, 0.6863, 0.09165, 0.6718, 0.09167, 0.6718, 0.3373, 0.6529, 0.3431, 0.7688, 0.1735, 0.7706, 0.1734, 0.6863, 0.3213, 0.6529, 0.3373, 0.6529, 0.1734, 0.6863, 0.1735, 0.6863, 0.495, 0.3598, 0.495, 0.3598, 0.4876, 0.3598, 0.4876, 0.3598, 0.3431, 0.7688, 0.3373, 0.6529, 0.3843, 0.5859, 0.3725, 0.699, 0.3213, 0.6529, 0.3499, 0.529, 0.3499, 0.529, 0.3373, 0.6529, 0.3373, 0.6529, 0.3499, 0.529, 0.3844, 0.5262, 0.3843, 0.5859, 0.5638, 0.54, 0.5168, 0.5395, 0.5158, 0.516, 0.5635, 0.5167, 0.5168, 0.5395, 0.4797, 0.5561, 0.4857, 0.5336, 0.5158, 0.516, 0.5399, 0.5855, 0.4444, 0.5855, 0.444, 0.5271, 0.5396, 0.5271, 0.4444, 0.5855, 0.3843, 0.5859, 0.3844, 0.5262, 0.444, 0.5271, 0.3778, 0.8292, 0.3914, 0.7843, 0.4096, 0.7546, 0.4084, 0.7888, 0.3778, 0.8292, 0.4084, 0.7888, 0.4072, 0.834, 0.3643, 0.8368, 0.3778, 0.8292, 0.3643, 0.8368, 0.3213, 0.8055, 0.3472, 0.7935, 0.3778, 0.8292, 0.3472, 0.7935, 0.3431, 0.7688, 0.3914, 0.7843, 0.4096, 0.7546, 0.5777, 0.7546, 0.5703, 0.742, 0.4161, 0.742, -0.3134, 1.73, -0.4872, 1.604, -0.5455, 1.662, -0.3718, 1.788, -0.1405, 1.822, -0.3134, 1.73, -0.3718, 1.788, -0.2, 1.88, -0.0186, 1.974, -0.1405, 1.822, -0.2, 1.88, -0.07691, 2.0, 0.0, 1.923, -0.0186, 1.974, -0.07691, 2.0, -0.05831, 1.942, -0.1013, 1.693, 0.0, 1.923, -0.05831, 1.942, -0.1596, 1.751, -0.1904, 1.637, -0.1013, 1.693, -0.1596, 1.751, -0.2487, 1.695, -0.3687, 1.534, -0.1904, 1.637, -0.2487, 1.695, -0.427, 1.592, -0.57, 1.435, -0.3687, 1.534, -0.427, 1.592, -0.6284, 1.493, -0.7324, 1.323, -0.57, 1.435, -0.6284, 1.493, -0.7907, 1.381, -0.8575, 1.29, -0.7324, 1.323, -0.7907, 1.381, -0.9158, 1.307, -0.8115, 1.373, -0.8937, 1.309, -0.9521, 1.309, -0.859, 1.39, -0.6677, 1.478, -0.8115, 1.373, -0.859, 1.39, -0.726, 1.536, -0.4872, 1.604, -0.6677, 1.478, -0.726, 1.536, -0.5455, 1.662, -0.8937, 1.309, -0.9124, 1.295, -0.9285, 1.216, -0.9117, 1.228, -0.9521, 1.309, -0.8937, 1.309, -0.9117, 1.228, -0.9387, 1.229, -0.9707, 1.296, -0.9521, 1.309, -0.9387, 1.229, -0.955, 1.217, -0.8575, 1.29, -0.9158, 1.307, -0.909, 1.229, -0.8823, 1.213, -0.9124, 1.295, -0.8575, 1.29, -0.8823, 1.213, -0.9285, 1.216, -0.9158, 1.307, -0.9707, 1.296, -0.955, 1.217, -0.909, 1.229, -0.8939, 1.015, -0.8312, 1.0, -0.9322, 1.023, -1.0, 1.017, -0.8716, 1.032, -0.8939, 1.015, -1.0, 1.017, -0.9768, 1.033, -0.8823, 1.213, -0.909, 1.229, -0.9322, 1.023, -0.8312, 1.0, -0.9285, 1.216, -0.8823, 1.213, -0.8312, 1.0, -0.8939, 1.015, -0.909, 1.229, -0.955, 1.217, -1.0, 1.017, -0.9322, 1.023, -0.9117, 1.228, -0.9285, 1.216, -0.8939, 1.015, -0.8716, 1.032, -0.9387, 1.229, -0.9117, 1.228, -0.8716, 1.032, -0.9768, 1.033, -0.955, 1.217, -0.9387, 1.229, -0.9768, 1.033, -1.0, 1.017, 0.6443, 0.5123, 0.6379, 0.3814, 0.6096, 0.5124, 0.6096, 0.5124, 0.6379, 0.3814, 0.5846, 0.4465, 0.459, 0.7673, 0.4303, 0.7331, 0.4792, 0.7481, 0.4303, 0.7331, 0.4812, 0.7199, 0.4792, 0.7481, 0.6613, 0.8055, 0.5753, 0.834, 0.6183, 0.8368, 0.6061, 0.8213, 0.5753, 0.834, 0.6613, 0.8055, 0.5256, 0.5931, 0.5029, 0.6189, 0.4842, 0.6053, 0.5914, 0.759, 0.5753, 0.834, 0.5777, 0.8392, 0.3961, 0.7592, 0.3999, 0.8395, 0.4072, 0.834, 0.5623, 0.8892, 0.5469, 0.9352, 0.5515, 0.9087, 0.6395, 0.7688, 0.8092, 0.7706, 0.6354, 0.7935, 0.6354, 0.7935, 0.8092, 0.7706, 0.8092, 0.7706, 0.6613, 0.8055, 0.6354, 0.7935, 0.8092, 0.7706, 0.59, 0.5977, 0.5985, 0.5575, 0.6129, 0.5967, 0.5689, 0.7821, 0.5238, 0.8226, 0.5256, 0.7812, 0.4956, 0.834, 0.4842, 0.8342, 0.5032, 0.792, 0.4842, 0.8342, 0.4903, 0.794, 0.5032, 0.792, 0.4903, 0.794, 0.5295, 0.7929, 0.5032, 0.792, 0.4511, 0.7935, 0.4903, 0.794, 0.4779, 0.7922, 0.4842, 0.8342, 0.4728, 0.8361, 0.4728, 0.8345, 0.54, 0.8351, 0.5085, 0.8512, 0.4956, 0.834, 0.3974, 0.4449, 0.3437, 0.3825, 0.3728, 0.5125, 0.3728, 0.5125, 0.3437, 0.3825, 0.3383, 0.5123, 0.4812, 0.7199, 0.5318, 0.7336, 0.4792, 0.7481, 0.5318, 0.7336, 0.5029, 0.7675, 0.4792, 0.7481, 0.4072, 0.834, 0.3999, 0.8395, 0.4843, 0.8394, 0.4072, 0.834, 0.3213, 0.8055, 0.3643, 0.8368, 0.3766, 0.8213, 0.3213, 0.8055, 0.4072, 0.834, 0.5832, 0.5933, 0.6244, 0.607, 0.6056, 0.6192, 0.5029, 0.7675, 0.459, 0.7673, 0.4792, 0.7481, 0.4173, 0.9091, 0.4184, 0.9225, 0.4064, 0.8895, 0.3431, 0.7688, 0.3472, 0.7935, 0.1735, 0.7706, 0.3472, 0.7935, 0.1735, 0.7706, 0.1735, 0.7706, 0.3213, 0.8055, 0.1735, 0.7706, 0.3472, 0.7935, 0.4797, 0.5561, 0.5168, 0.5395, 0.4981, 0.5998, 0.458, 0.8233, 0.4117, 0.7828, 0.4558, 0.7816, 0.4903, 0.794, 0.4842, 0.8342, 0.4779, 0.7922, 0.4842, 0.8342, 0.4728, 0.8345, 0.4779, 0.7922, 0.4237, 0.7331, 0.5597, 0.7325, 0.557, 0.7937, 0.4728, 0.8345, 0.4229, 0.7943, 0.4511, 0.7935])
me_gnome.materials.append(mat_material)
me_gnome.use_remesh_preserve_volume = False
me_gnome.use_remesh_preserve_attributes = False
me_gnome.use_mirror_vertex_groups = False
me_gnome.update()
me_gnome.normals_split_custom_set([tuple(v) for v in zip(*[iter([0.5773, -0.5773, -0.5774, 0.1155, 0.05075, -0.992, 0.6586, -0.6586, -0.3639, -0.486, -0.3886, 0.7828, -0.6688, -0.6688, -0.3248, -0.236, -0.6871, -0.6871, 0.6562, -0.4033, -0.6377, -0.3604, -0.7954, -0.4873, 0.7093, 0.5945, -0.3787, 0.9081, 0.4116, 0.07705, 0.6586, -0.6586, -0.364, 0.6964, -0.1615, -0.6993, 0.4438, 0.3287, 0.8337, -0.3787, 0.6924, 0.6141, -0.4859, -0.3886, 0.7829, 0.08479, 0.5133, 0.854, -0.02904, -0.9995, -0.009014, 0.01393, 0.5662, 0.8242, 0.01775, 0.6609, 0.7503, -0.02899, -0.9995, -0.00894, 0.1708, 0.1147, 0.9786, 0.01629, 0.661, 0.7503, -0.023, -0.995, -0.09727, 0.6642, 0.3918, 0.6366, -0.236, -0.6871, -0.6871, 0.2284, -0.6884, -0.6884, 0.6964, -0.1614, -0.6993, 0.1155, 0.05071, -0.992, -0.9125, 0.3889, 0.1272, -0.6961, 0.6096, -0.3791, -0.7188, -0.1474, -0.6794, -0.6688, -0.6688, -0.3247, -0.373, 0.3299, 0.8672, -0.3604, -0.7954, -0.4872, 0.4001, 0.5931, 0.6986, -0.04098, 0.8995, 0.435, -0.4876, 0.6174, 0.6173, 0.6642, 0.3918, 0.6367, 0.01737, 0.707, 0.707, 0.009428, 0.8274, 0.5616, 0.009998, 0.8274, 0.5616, -0.5749, 0.1158, 0.81, -0.3861, 0.1371, 0.9122, -0.1433, 0.1482, 0.9785, 0.1339, 0.1655, 0.9771, -0.2579, 0.1874, 0.9478, -0.2419, -0.5269, 0.8148, 0.01752, -0.3903, 0.9205, -0.0111, -0.3127, -0.9498, -0.01306, -0.3059, -0.952, -0.06008, -0.2007, -0.9778, -0.02348, 0.311, -0.9501, -0.2027, 0.7824, -0.5888, -0.1786, 0.1069, -0.9781, -0.02429, 0.2062, -0.9782, -0.022, 0.1862, -0.9823, -0.4876, 0.6174, 0.6173, -0.6246, -0.6247, 0.4686, -0.737, 0.01141, 0.6758, -0.7071, 0.009696, 0.7071, 0.005171, 0.8334, 0.5526, -0.4876, 0.6173, 0.6174, -0.707, 0.009702, 0.7071, 0.003723, 0.7071, 0.7071, -0.737, 0.01141, 0.6758, 0.007995, -0.2894, 0.9572, 0.003718, 0.7071, 0.7071, -0.7071, 0.009687, 0.7071, 0.6302, -0.6217, 0.4651, 0.005206, 0.8334, 0.5526, 0.003725, 0.7071, 0.7071, 0.008001, -0.2894, 0.9572, -0.5773, -0.5774, -0.5773, -0.8439, 0.02169, -0.5361, -0.7067, 0.03543, -0.7066, -0.7429, 0.02557, -0.6689, -0.8439, 0.02171, -0.5361, 0.09777, 0.7226, -0.6844, 0.1341, 0.7007, -0.7007, -0.7066, 0.03543, -0.7067, 0.09778, 0.7226, -0.6844, 0.5793, -0.5734, -0.5793, 0.8393, 0.02155, -0.5432, 0.1341, 0.7007, -0.7007, -0.7066, 0.0354, -0.7067, 0.1342, 0.7007, -0.7007, 0.8393, 0.02161, -0.5432, -0.7429, 0.02557, -0.6689, 0.2229, -0.4289, 0.8754, 0.2213, -0.5043, 0.8347, 0.1601, -0.3599, 0.9191, 0.1615, -0.3071, 0.9379, 0.5793, -0.5734, -0.5793, 0.09778, 0.7226, -0.6844, 0.7064, 0.04568, -0.7064, 0.7051, 0.07519, -0.7051, -0.8439, 0.02169, -0.5361, -0.5773, -0.5774, -0.5773, -0.7059, 0.0578, -0.7059, -0.706, 0.05691, -0.706, 0.2597, 0.6828, -0.6829, 0.5081, 0.3261, -0.7972, 0.8819, 0.08463, -0.4638, -0.01111, -0.3127, -0.9498, 0.2712, -0.6806, -0.6806, 0.1286, -0.8118, -0.5696, 0.0274, -0.7068, -0.7068, 0.882, 0.08461, -0.4635, 0.5081, 0.3261, -0.7972, 0.9327, 0.2813, -0.2258, 0.9247, 0.3333, -0.1841, 0.8819, 0.08462, -0.4638, 0.8819, 0.08468, -0.4638, 0.1726, -0.1907, -0.9663, -0.01303, -0.3059, -0.952, -0.01109, -0.3127, -0.9498, 0.1726, -0.1907, -0.9664, 0.882, 0.08463, -0.4635, 0.02736, -0.7068, -0.7069, -0.01304, -0.3059, -0.952, 0.7033, 0.0371, -0.7099, 0.2711, -0.6806, -0.6806, 0.5773, 0.5774, -0.5774, 0.7059, 0.05725, -0.706, 0.7033, 0.03709, -0.7099, 0.09482, -0.6696, -0.7366, 0.1451, -0.6996, -0.6996, 0.1449, -0.6996, -0.6997, 0.09481, -0.6696, -0.7366, 0.1286, -0.8118, -0.5696, -0.7057, 0.06349, -0.7057, 0.145, -0.6996, -0.6996, 0.1285, -0.8118, -0.5695, 0.2711, -0.6807, -0.6806, 0.09352, 0.704, -0.704, -0.7057, 0.06348, -0.7057, 0.2711, -0.6806, -0.6806, 0.7033, 0.0371, -0.7099, 0.1449, -0.6997, -0.6996, 0.09349, 0.704, -0.704, -0.7057, 0.06347, -0.7057, 0.09354, 0.704, -0.704, 0.1449, -0.6996, -0.6997, 0.145, -0.6996, -0.6996, 0.09482, -0.6696, -0.7366, 0.7033, 0.03709, -0.7099, 0.09778, 0.7225, -0.6844, -0.8439, 0.02173, -0.5361, 0.4398, 0.1269, -0.8891, 0.4398, 0.1269, -0.8891, 0.5947, 0.07168, -0.8007, 0.5947, 0.07171, -0.8007, -0.02367, 0.2062, -0.9782, -0.02137, 0.1862, -0.9823, 0.4398, 0.1269, -0.8891, 0.4398, 0.1269, -0.8891, -0.5749, 0.1158, 0.81, -0.261, -0.6665, 0.6984, -0.5435, 0.7961, 0.2661, -0.4253, 0.8872, -0.1788, -0.02292, -0.995, -0.0973, 0.01628, 0.6609, 0.7503, 0.4519, 0.8855, -0.108, 0.5669, 0.7853, 0.249, -0.6246, -0.6247, 0.4686, 0.6302, -0.6217, 0.4651, 0.008001, -0.2894, 0.9572, -0.737, 0.01141, 0.6758, 0.155, 0.1074, -0.9821, 0.1954, 0.7825, -0.5911, -0.02137, 0.1862, -0.9823, -0.02367, 0.2062, -0.9782, -0.00424, -0.7071, -0.7071, 0.9199, -0.3348, -0.204, 0.6302, -0.6216, 0.4651, -0.6246, -0.6247, 0.4687, 0.1078, -0.6311, -0.7682, 0.1145, 0.7232, -0.6811, 0.1954, 0.7825, -0.5911, 0.155, 0.1074, -0.9821, 0.6427, -0.3705, -0.6705, 0.5117, 0.7273, -0.4574, 0.1145, 0.7232, -0.681, 0.1077, -0.6311, -0.7682, 0.4302, 0.8677, -0.2492, 0.5117, 0.7273, -0.4575, 0.6427, -0.3705, -0.6706, 0.5266, -0.05877, -0.8481, 0.5266, -0.05877, -0.8481, 0.6428, -0.3705, -0.6705, 0.9327, 0.2813, -0.2259, 0.5081, 0.3261, -0.7972, 0.4302, 0.8676, -0.2492, 0.5266, -0.05876, -0.8481, 0.2132, -0.1026, -0.9716, 0.03644, 0.9753, -0.2176, 0.5266, -0.05878, -0.8481, 0.5081, 0.3261, -0.7972, 0.2597, 0.6829, -0.6828, 0.2132, -0.1026, -0.9716, -0.8584, -0.09471, 0.5042, -0.261, -0.6664, 0.6984, 0.01004, 0.8274, 0.5616, 0.01731, 0.707, 0.707, -0.8584, -0.09471, 0.5042, 0.01731, 0.707, 0.707, 0.6643, 0.3918, 0.6366, -0.02301, -0.995, -0.09726, -0.004576, 0.6637, -0.748, -0.006854, 0.7389, -0.6738, 0.6417, 0.7172, -0.2717, 0.7094, 0.5945, -0.3787, -0.004576, 0.6637, -0.748, 0.7094, 0.5945, -0.3787, 0.6964, -0.1614, -0.6993, 0.2284, -0.6884, -0.6884, 0.5793, -0.5734, -0.5793, -0.5773, -0.5774, -0.5773, -0.7429, 0.02557, -0.6689, 0.8393, 0.02155, -0.5432, 0.2067, 0.4363, 0.8757, 0.2394, 0.303, 0.9224, 0.1765, 0.2362, 0.9555, 0.1522, 0.3307, 0.9314, 0.2213, -0.5044, 0.8346, 0.5793, -0.5735, -0.5793, 0.7051, 0.07518, -0.7051, 0.1602, -0.3599, 0.9191, 0.09775, 0.7225, -0.6844, 0.2067, 0.4363, 0.8757, 0.1522, 0.3307, 0.9314, 0.7064, 0.04567, -0.7064, -0.5773, -0.5773, -0.5774, 0.2229, -0.4289, 0.8754, 0.1615, -0.307, 0.9379, -0.7059, 0.05782, -0.7059, 0.2394, 0.303, 0.9224, -0.8439, 0.02172, -0.5361, -0.706, 0.0569, -0.706, 0.1765, 0.2362, 0.9555, 0.1522, 0.3307, 0.9314, 0.1765, 0.2362, 0.9555, 0.1615, -0.3071, 0.9379, 0.1601, -0.3599, 0.9191, 0.7064, 0.04572, -0.7064, 0.1522, 0.3307, 0.9314, 0.1601, -0.3599, 0.9191, 0.7051, 0.07523, -0.7051, 0.1766, 0.2363, 0.9555, -0.706, 0.0569, -0.706, -0.7059, 0.05775, -0.7059, 0.1615, -0.3072, 0.9379, 0.5935, 0.1619, 0.7884, 0.1067, 0.1994, 0.9741, 0.1339, 0.1655, 0.9771, 0.5774, 0.5774, 0.5773, 0.9417, 0.2579, 0.216, 0.5935, 0.1619, 0.7884, 0.5773, 0.5773, 0.5774, 0.6655, 0.6655, 0.3379, 0.7488, -0.6612, -0.04494, 0.2712, -0.6806, -0.6806, 0.882, 0.08462, -0.4635, 0.7922, -0.3657, 0.4886, 0.9327, 0.2813, -0.2258, 0.9417, 0.2579, 0.216, 0.6655, 0.6655, 0.3379, 0.9247, 0.3332, -0.1841, 0.2088, -0.9778, -0.01545, 0.7489, -0.6612, -0.04494, 0.7922, -0.3657, 0.4886, 0.3302, -0.8559, 0.398, 0.5773, 0.5773, 0.5774, 0.1339, 0.1655, 0.9771, 0.01753, -0.3902, 0.9205, 0.6031, -0.2933, 0.7417, 0.6655, 0.6655, 0.3379, 0.5773, 0.5773, 0.5774, 0.6031, -0.2933, 0.7417, 0.7922, -0.3658, 0.4885, 0.9247, 0.3332, -0.1841, 0.6655, 0.6655, 0.3379, 0.7922, -0.3658, 0.4885, 0.882, 0.08459, -0.4635, 0.7922, -0.3657, 0.4886, 0.6032, -0.2933, 0.7417, 0.01755, -0.3902, 0.9205, 0.3302, -0.8559, 0.398, 0.5774, -0.5773, 0.5773, 0.7033, 0.03709, -0.71, 0.7059, 0.05728, -0.7059, 0.7057, -0.7057, -0.06342, 0.2711, -0.6806, -0.6806, 0.7489, -0.6612, -0.04499, 0.7062, 0.7062, 0.05038, 0.5773, 0.5774, -0.5774, 0.7488, -0.6612, -0.04496, 0.5774, -0.5774, 0.5773, 0.7057, -0.7057, -0.06345, 0.7062, 0.7062, 0.05038, 0.5773, 0.5773, -0.5774, 0.7062, 0.7062, 0.05037, 0.7057, -0.7057, -0.06349, 0.7059, 0.05726, -0.706, 0.2393, 0.303, 0.9224, 0.2067, 0.4363, 0.8757, 0.1035, -0.7703, 0.6292, 0.1025, -0.7756, 0.6228, 0.2067, 0.4363, 0.8757, 0.5774, -0.5774, 0.5773, 0.5791, -0.5738, 0.5791, 0.1035, -0.7703, 0.6292, 0.5774, -0.5773, 0.5774, 0.1304, 0.4003, 0.9071, 0.2182, 0.6705, 0.7091, 0.5791, -0.5738, 0.5791, 0.1302, 0.4006, 0.907, 0.2394, 0.303, 0.9224, 0.1025, -0.7756, 0.6228, 0.2182, 0.6705, 0.7091, 0.5791, -0.5739, 0.5791, 0.2182, 0.6705, 0.7091, 0.1025, -0.7756, 0.6228, 0.1035, -0.7703, 0.6292, 0.1304, 0.4005, 0.907, 0.5774, -0.5774, 0.5773, 0.1571, -0.6983, 0.6983, 0.1571, -0.6983, 0.6983, 0.5774, -0.5773, 0.5773, 0.7488, -0.6612, -0.04494, 0.7063, -0.04885, 0.7063, 0.1571, -0.6983, 0.6983, 0.7488, -0.6612, -0.04487, 0.2088, -0.9778, -0.0155, 0.1035, 0.7033, 0.7033, 0.7063, -0.04882, 0.7062, 0.2088, -0.9778, -0.01547, 0.1303, 0.4006, 0.907, 0.1571, -0.6983, 0.6983, 0.1035, 0.7033, 0.7033, 0.7063, -0.04879, 0.7063, 0.1035, 0.7033, 0.7033, 0.1571, -0.6983, 0.6983, 0.1571, -0.6983, 0.6983, 0.4024, 0.8967, 0.1844, 0.3319, 0.9432, -0.01643, 0.1716, 0.9711, 0.166, 0.1674, 0.9204, 0.3534, 0.005405, -0.9085, 0.4179, 0.005291, -0.9085, 0.4179, 0.007898, -0.7823, 0.6229, 0.007865, -0.7822, 0.6229, 0.005306, -0.9085, 0.4179, 0.8936, -0.02358, 0.4483, 0.7546, -0.03447, 0.6553, 0.007904, -0.7823, 0.6229, 0.8936, -0.02358, 0.4482, 0.005366, 0.8697, 0.4935, 0.007615, 0.7134, 0.7007, 0.7546, -0.03447, 0.6553, 0.005375, 0.8697, 0.4935, 0.005308, -0.9085, 0.4179, 0.007894, -0.7822, 0.623, 0.007644, 0.7134, 0.7007, 0.7546, -0.03441, 0.6553, 0.007908, 0.7134, 0.7007, 0.007863, -0.7822, 0.623, 0.007576, -0.7823, 0.6229, -0.0002717, -0.9967, -0.08168, -0.0002963, -0.9967, -0.08159, 0.005291, -0.9085, 0.4179, 0.005405, -0.9085, 0.4179, -0.0002623, -0.9967, -0.08141, 0.9999, 0.0004887, -0.01298, 0.8936, -0.02358, 0.4483, 0.005306, -0.9085, 0.4179, 0.9999, 0.0004931, -0.01292, 0.006757, 0.7925, 0.6098, 0.005366, 0.8697, 0.4935, 0.8936, -0.02358, 0.4482, 0.00669, 0.7925, 0.6098, -0.0002898, -0.9967, -0.08165, 0.005308, -0.9085, 0.4179, 0.005375, 0.8697, 0.4935, -0.0003793, -0.9965, -0.08317, -0.0002385, -0.9969, -0.07854, -0.0002963, -0.9967, -0.08159, -0.0002717, -0.9967, -0.08168, -0.0002098, -0.9969, -0.07857, 0.2213, -0.5044, 0.8346, 0.9999, 0.0004887, -0.01298, -0.0002623, -0.9967, -0.08141, 0.2214, -0.5043, 0.8347, 0.2229, -0.4289, 0.8754, 0.006582, 0.7925, 0.6098, 0.9999, 0.0004189, -0.01296, 0.2229, -0.4289, 0.8754, -0.0003099, -0.9965, -0.08313, -0.0002898, -0.9967, -0.08165, 0.00669, 0.7925, 0.6098, 0.2229, -0.4289, 0.8754, -0.5773, -0.5773, -0.5774, -0.999, 0.04485, 0.006075, -0.0003099, -0.9965, -0.08313, -0.5773, -0.5774, -0.5773, 0.5793, -0.5734, -0.5793, 0.009233, -0.9895, -0.144, -0.999, 0.0448, 0.006062, 0.5793, -0.5735, -0.5793, 0.2213, -0.5044, 0.8346, -0.0002098, -0.9969, -0.07857, 0.009227, -0.9895, -0.1441, 0.009233, -0.9895, -0.144, -0.0002385, -0.9969, -0.07854, -0.0003793, -0.9965, -0.08317, -0.999, 0.0448, 0.006062, 0.1304, 0.4005, 0.907, 0.09484, -0.6696, -0.7366, -0.8439, 0.0217, -0.5361, 0.2394, 0.303, 0.9224, 0.7033, 0.0371, -0.7099, 0.5773, -0.5774, 0.5773, 0.2068, 0.4363, 0.8757, 0.09783, 0.7225, -0.6844, 0.2087, -0.9778, -0.01551, 0.1286, -0.8118, -0.5696, 0.09488, -0.6696, -0.7366, 0.1303, 0.4005, 0.907, 0.9934, -0.006149, 0.1143, 0.9934, -0.006157, 0.1143, 0.9755, -0.01183, 0.2197, 0.9755, -0.01181, 0.2197, 0.9934, -0.006158, 0.1143, 0.003075, 0.8452, 0.5344, 0.004717, 0.7071, 0.7071, 0.9755, -0.01184, 0.2197, 0.003117, 0.8452, 0.5345, -0.7832, -0.03231, 0.621, -0.7064, -0.04535, 0.7064, 0.004717, 0.7071, 0.7071, -0.7832, -0.03234, 0.621, 0.9934, -0.006167, 0.1142, 0.9755, -0.01181, 0.2197, -0.7064, -0.04539, 0.7063, 0.004807, 0.7071, 0.7071, -0.7064, -0.04536, 0.7064, 0.9755, -0.01186, 0.2197, 0.9755, -0.01168, 0.2197, 0.9934, -0.006167, 0.1142, 0.4398, 0.1269, -0.8891, 0.5948, 0.07168, -0.8007, 0.5313, -0.8429, -0.08505, 0.4398, 0.1269, -0.8891, 0.9934, -0.006136, 0.1142, 0.532, 0.8431, 0.07871, 0.5947, 0.07168, -0.8007, 0.9934, -0.006141, 0.1143, 0.9934, -0.006168, 0.1143, 0.5313, -0.8429, -0.08508, 0.532, 0.8431, 0.07871, 0.5947, 0.07168, -0.8007, 0.5319, 0.8431, 0.07875, 0.5313, -0.8429, -0.08507, 0.5947, 0.07171, -0.8007, -0.7832, -0.03234, 0.621, -0.02374, 0.2062, -0.9782, 0.4398, 0.1269, -0.8891, 0.9934, -0.006167, 0.1142, -0.0214, 0.1862, -0.9823, 0.003102, 0.8452, 0.5344, 0.9934, -0.006134, 0.1142, 0.4398, 0.1269, -0.8891, -0.3894, -0.09643, 0.916, -0.4859, -0.3886, 0.7829, 0.6586, -0.6586, -0.3639, 0.9081, 0.4115, 0.0771, -0.6753, 0.01501, 0.7374, -0.3894, -0.09641, 0.916, 0.9081, 0.4116, 0.07705, 0.4024, 0.8967, 0.1844, 0.9081, 0.4116, 0.07706, 0.6417, 0.7172, -0.2717, 0.3319, 0.9432, -0.01645, 0.4024, 0.8967, 0.1844, -0.261, -0.6664, 0.6984, 0.01153, -0.9941, -0.1078, -0.3922, 0.5751, 0.718, -0.5434, 0.7962, 0.2661, 0.01628, 0.661, 0.7502, 0.01344, 0.5455, 0.838, 0.3915, 0.6506, 0.6507, 0.4519, 0.8855, -0.108, 0.01347, 0.5456, 0.838, -0.02302, -0.995, -0.09726, 0.5668, 0.7853, 0.249, 0.3916, 0.6506, 0.6507, 0.669, -0.04627, 0.7418, 0.01623, 0.6609, 0.7503, 0.3851, 0.1363, 0.9128, 0.3955, -0.07105, 0.9157, 0.6642, 0.3919, 0.6366, -0.3894, -0.09638, 0.916, 0.1818, -0.02999, 0.9829, 0.1707, 0.1147, 0.9786, -0.3894, -0.0964, 0.916, 0.669, -0.04625, 0.7418, 0.3955, -0.07106, 0.9157, 0.1818, -0.02996, 0.9829, 0.1708, 0.1147, 0.9786, 0.1818, -0.02997, 0.9829, 0.3955, -0.07106, 0.9157, 0.385, 0.1363, 0.9128, 0.01627, 0.661, 0.7502, 0.669, -0.04631, 0.7418, 0.9966, 0.08226, 0.007151, -0.02894, -0.9995, -0.008905, 0.7145, -0.6984, -0.04175, 0.155, 0.1074, -0.9821, -0.02359, 0.2062, -0.9782, -0.7832, -0.03229, 0.621, 0.1954, 0.7825, -0.5911, 0.5942, 0.8025, 0.05445, 0.003068, 0.8452, 0.5344, -0.02141, 0.1862, -0.9823, 0.5942, 0.8025, 0.05445, 0.7145, -0.6984, -0.04179, -0.7831, -0.03227, 0.621, 0.003054, 0.8452, 0.5344, 0.9199, -0.3348, -0.204, 0.6642, 0.3919, 0.6366, 0.005213, 0.8334, 0.5526, 0.6302, -0.6216, 0.4651, -0.486, -0.3886, 0.7828, -0.3894, -0.09638, 0.916, 0.6642, 0.3919, 0.6366, 0.9199, -0.3348, -0.204, -0.1989, -0.9774, -0.07217, 0.1078, -0.6311, -0.7682, 0.155, 0.1074, -0.9821, 0.7145, -0.6984, -0.04182, 0.1145, 0.7232, -0.6811, 0.05725, 0.9626, 0.2647, 0.5942, 0.8025, 0.05445, 0.1954, 0.7825, -0.5912, 0.05723, 0.9626, 0.2647, -0.1988, -0.9774, -0.07214, 0.7145, -0.6984, -0.04178, 0.5942, 0.8025, 0.05448, 0.2202, -0.9742, -0.05019, 0.6428, -0.3705, -0.6705, 0.1078, -0.6311, -0.7682, -0.1989, -0.9774, -0.07217, 0.281, 0.6786, 0.6786, 0.2202, -0.9742, -0.05017, -0.1988, -0.9774, -0.07214, 0.05723, 0.9626, 0.2647, -0.486, -0.3885, 0.7829, -0.3604, -0.7954, -0.4873, -0.09866, 0.7259, 0.6806, 0.08484, 0.5133, 0.854, 0.2811, 0.6786, 0.6786, 0.4438, 0.3287, 0.8337, 0.5766, -0.01542, 0.8169, 0.2202, -0.9742, -0.05019, 0.6428, -0.3705, -0.6705, 0.2202, -0.9742, -0.05025, 0.9417, 0.2579, 0.216, 0.9327, 0.2813, -0.2258, 0.2202, -0.9742, -0.05013, 0.5766, -0.01541, 0.8169, 0.5935, 0.1618, 0.7884, 0.9417, 0.2579, 0.216, 0.4438, 0.3287, 0.8337, 0.08485, 0.5133, 0.854, 0.159, -0.04318, 0.9863, 0.5766, -0.01543, 0.8169, 0.5766, -0.01538, 0.8169, 0.159, -0.04322, 0.9863, 0.1067, 0.1994, 0.9741, 0.5935, 0.1618, 0.7884, -0.05414, 0.9182, 0.3924, -0.3788, 0.6925, 0.614, 0.2811, 0.6786, 0.6786, 0.4351, 0.8536, 0.2866, -0.05413, 0.9182, 0.3923, 0.4351, 0.8536, 0.2866, 0.5117, 0.7273, -0.4574, 0.2817, 0.1238, -0.9515, -0.05414, 0.9182, 0.3923, 0.2818, 0.1238, -0.9515, 0.1155, 0.05072, -0.992, 0.5774, -0.5774, -0.5773, -0.05415, 0.9182, 0.3924, 0.5773, -0.5773, -0.5774, -0.4859, -0.3886, 0.7829, -0.3787, 0.6924, 0.6141, -0.5797, -0.5727, -0.5797, -0.9248, 0.01548, -0.3802, -0.7527, 0.02657, -0.6578, -0.8429, 0.02055, -0.5377, -0.9247, 0.01545, -0.3803, -0.1062, 0.7222, -0.6835, -0.1396, 0.7002, -0.7002, -0.7527, 0.0266, -0.6578, -0.1062, 0.7223, -0.6834, 0.5774, -0.5773, -0.5774, 0.7394, 0.02684, -0.6727, -0.1396, 0.7002, -0.7002, -0.7527, 0.02653, -0.6579, -0.1396, 0.7002, -0.7002, 0.7394, 0.02722, -0.6727, -0.8429, 0.02063, -0.5377, 0.5774, -0.5773, -0.5774, -0.1062, 0.7223, -0.6834, 0.7064, 0.04579, -0.7064, 0.7051, 0.07503, -0.7051, -0.9248, 0.01548, -0.3802, -0.5797, -0.5727, -0.5797, -0.7059, 0.05806, -0.7059, -0.706, 0.05693, -0.706, -0.6024, 0.2636, -0.7534, -0.005078, 0.2852, -0.9584, -0.02351, 0.311, -0.9501, -0.3908, -0.2022, -0.898, -0.005061, 0.2852, -0.9584, 0.2597, 0.6829, -0.6828, -0.01112, -0.3127, -0.9498, -0.02346, 0.3109, -0.9501, -0.1878, -0.6945, -0.6945, -0.2432, -0.5715, -0.7837, -0.3908, -0.2022, -0.898, -0.1246, -0.488, -0.8639, 0.1286, -0.8118, -0.5696, -0.1879, -0.6945, -0.6945, -0.1246, -0.488, -0.8639, 0.02739, -0.7068, -0.7068, -0.5913, 0.5474, -0.5922, -0.6024, 0.2636, -0.7534, -0.3908, -0.2022, -0.898, -0.5774, 0.5773, -0.5773, -0.02346, 0.3109, -0.9501, -0.06008, -0.2007, -0.9778, -0.1351, -0.3339, -0.9329, -0.3908, -0.2022, -0.898, -0.0601, -0.2007, -0.9778, -0.1246, -0.488, -0.8639, -0.3908, -0.2022, -0.898, -0.1351, -0.3339, -0.9329, -0.01306, -0.3059, -0.952, 0.02734, -0.7068, -0.7068, -0.1246, -0.488, -0.8639, -0.06008, -0.2007, -0.9778, -0.1033, -0.6695, -0.7356, -0.1033, -0.6695, -0.7356, -0.1577, -0.6983, -0.6983, -0.1577, -0.6983, -0.6983, -0.1034, -0.6695, -0.7356, -0.2432, -0.5715, -0.7837, -0.7062, 0.04898, -0.7063, -0.1577, -0.6982, -0.6983, -0.2432, -0.5715, -0.7837, -0.1878, -0.6946, -0.6945, -0.1036, 0.7033, -0.7033, -0.7063, 0.04897, -0.7062, -0.1878, -0.6945, -0.6945, -0.1034, -0.6694, -0.7356, -0.1577, -0.6983, -0.6983, -0.1036, 0.7033, -0.7033, -0.7063, 0.04896, -0.7062, -0.1036, 0.7033, -0.7033, -0.1578, -0.6983, -0.6982, -0.1578, -0.6983, -0.6982, -0.2432, -0.5715, -0.7837, -0.1034, -0.6695, -0.7356, -0.5773, -0.5774, -0.5774, -0.706, 0.05704, -0.706, -0.1033, -0.6695, -0.7356, -0.1033, -0.6695, -0.7356, -0.1061, 0.7222, -0.6835, -0.9247, 0.01553, -0.3803, -0.3925, 0.1319, -0.9103, -0.3925, 0.1319, -0.9103, -0.523, 0.07813, -0.8487, -0.523, 0.0781, -0.8487, -0.022, 0.1862, -0.9823, -0.02429, 0.2062, -0.9782, -0.3925, 0.1319, -0.9103, -0.3925, 0.1319, -0.9103, -0.123, 0.7233, -0.6795, -0.1205, -0.6286, -0.7683, -0.1786, 0.1069, -0.9781, -0.2027, 0.7824, -0.5888, -0.5022, 0.7249, -0.4716, -0.6611, -0.3626, -0.6569, -0.1205, -0.6286, -0.7683, -0.1229, 0.7233, -0.6795, 0.03647, 0.9754, -0.2176, -0.03517, 0.8801, -0.4735, -0.236, -0.6871, -0.6872, 0.1154, 0.05071, -0.992, -0.4777, 0.8387, -0.2616, -0.5723, -0.003827, -0.82, -0.661, -0.3626, -0.6569, -0.5022, 0.7248, -0.4716, -0.5723, -0.003797, -0.8201, -0.6024, 0.2636, -0.7534, -0.593, 0.5448, -0.593, -0.661, -0.3626, -0.6569, 0.03655, 0.9754, -0.2176, 0.2132, -0.1025, -0.9716, -0.1691, -0.06437, -0.9835, -0.03522, 0.8801, -0.4735, -0.03514, 0.8801, -0.4735, -0.1691, -0.06438, -0.9835, -0.5723, -0.003797, -0.8201, -0.4777, 0.8386, -0.2616, 0.2132, -0.1025, -0.9716, 0.2597, 0.6828, -0.6829, -0.005693, 0.2853, -0.9584, -0.1691, -0.06437, -0.9835, -0.1691, -0.06439, -0.9835, -0.005048, 0.2853, -0.9584, -0.6024, 0.2636, -0.7534, -0.5723, -0.003818, -0.82, -0.004598, 0.6637, -0.748, 0.2284, -0.6884, -0.6884, -0.7189, -0.1474, -0.6794, -0.6962, 0.6096, -0.3791, -0.004578, 0.6637, -0.748, -0.6961, 0.6096, -0.3792, -0.6413, 0.7182, -0.27, -0.006867, 0.7389, -0.6738, -0.1595, 0.698, 0.6981, -0.1308, 0.6436, 0.7541, 0.03631, 0.9116, 0.4095, -0.0001371, 0.9, -0.4359, 0.5774, -0.5773, -0.5774, -0.5797, -0.5727, -0.5797, -0.8429, 0.02055, -0.5377, 0.7394, 0.02684, -0.6727, -0.1308, 0.6436, 0.7541, -0.1595, 0.698, 0.6981, -0.1595, -0.2895, 0.9438, -0.1315, -0.3796, 0.9158, -0.202, 0.3193, 0.9259, -0.2034, 0.4481, 0.8705, -0.1514, 0.3252, 0.9334, -0.15, 0.2304, 0.9615, -0.1595, 0.6981, 0.698, 0.5773, -0.5774, -0.5773, 0.7051, 0.07502, -0.7051, -0.1595, -0.2895, 0.9438, -0.1062, 0.7222, -0.6835, -0.2021, 0.3193, 0.9259, -0.15, 0.2304, 0.9614, 0.7064, 0.04581, -0.7064, -0.5797, -0.5727, -0.5797, -0.1307, 0.6437, 0.7541, -0.1315, -0.3797, 0.9157, -0.7059, 0.0581, -0.7059, -0.2034, 0.4482, 0.8705, -0.9247, 0.01547, -0.3803, -0.706, 0.05698, -0.706, -0.1514, 0.3252, 0.9334, -0.15, 0.2304, 0.9615, -0.1514, 0.3252, 0.9334, -0.1315, -0.3796, 0.9158, -0.1595, -0.2895, 0.9438, 0.7064, 0.0458, -0.7064, -0.15, 0.2303, 0.9615, -0.1595, -0.2895, 0.9438, 0.7051, 0.07509, -0.7051, -0.1514, 0.3252, 0.9335, -0.706, 0.05694, -0.706, -0.7059, 0.058, -0.7059, -0.1315, -0.3796, 0.9158, -0.2994, 0.1459, 0.9429, -0.699, -0.01855, 0.7149, -0.7094, 0.1344, 0.6918, -0.2579, 0.1874, 0.9478, 0.1067, 0.1994, 0.9741, -0.2994, 0.1459, 0.9429, -0.2579, 0.1874, 0.9478, 0.1339, 0.1655, 0.9771, -0.699, -0.01858, 0.7149, -0.9208, 0.2467, 0.3021, -0.9116, 0.3113, 0.2685, -0.7095, 0.1344, 0.6918, -0.9208, 0.2467, 0.3021, -0.593, 0.5447, -0.593, -0.5773, 0.5774, -0.5773, -0.9116, 0.3113, 0.2685, -0.2432, -0.5715, -0.7837, -0.7066, -0.7066, -0.03731, -0.8256, -0.5636, -0.02519, -0.3908, -0.2022, -0.898, -0.7066, -0.7066, -0.03729, 0.05125, -0.9278, -0.3695, 0.03431, -0.9354, 0.3518, -0.8257, -0.5636, -0.02517, 0.05124, -0.9278, -0.3695, 0.2088, -0.9778, -0.01548, 0.3302, -0.8559, 0.3981, 0.03431, -0.9354, 0.3518, -0.2579, 0.1874, 0.9478, -0.7095, 0.1344, 0.6918, -0.5426, -0.2979, 0.7854, -0.2419, -0.5268, 0.8148, -0.9116, 0.3112, 0.2685, -0.8257, -0.5636, -0.02515, -0.5426, -0.2978, 0.7854, -0.7095, 0.1344, 0.6918, -0.5773, 0.5773, -0.5774, -0.3908, -0.2021, -0.898, -0.8257, -0.5636, -0.02523, -0.9116, 0.3113, 0.2685, 0.0343, -0.9355, 0.3518, -0.2419, -0.5268, 0.8148, -0.5427, -0.2978, 0.7854, -0.8256, -0.5637, -0.02521, 0.3302, -0.8559, 0.398, 0.0175, -0.3902, 0.9206, -0.2419, -0.5269, 0.8148, 0.03433, -0.9354, 0.3519, -0.1033, -0.6695, -0.7356, -0.7072, -0.7063, -0.03266, -0.7062, -0.7062, -0.05041, -0.5773, -0.5773, -0.5774, -0.7072, -0.7062, -0.03267, -0.7066, -0.7066, -0.0373, -0.7059, -0.05735, 0.7059, -0.7062, -0.7062, -0.05046, -0.7066, -0.7066, -0.0373, -0.2432, -0.5715, -0.7837, -0.7059, 0.05706, -0.706, -0.706, -0.05734, 0.7059, -0.7059, -0.05736, 0.7059, -0.706, 0.05707, -0.7059, -0.5774, -0.5774, -0.5773, -0.7062, -0.7062, -0.05038, -0.2034, 0.4482, 0.8705, -0.2021, 0.3193, 0.9259, -0.09462, -0.7757, 0.624, -0.09555, -0.7705, 0.6302, -0.202, 0.3193, 0.9259, 0.5788, -0.4878, 0.6535, 0.5774, -0.5774, 0.5773, -0.09459, -0.7757, 0.6239, 0.5788, -0.4878, 0.6535, -0.7073, -0.7062, -0.03268, -0.1992, 0.6671, 0.7179, 0.5773, -0.5774, 0.5774, -0.7072, -0.7063, -0.03266, -0.2034, 0.4482, 0.8705, -0.09556, -0.7705, 0.6303, -0.1992, 0.6671, 0.7179, 0.5773, -0.5773, 0.5774, -0.1992, 0.6671, 0.7178, -0.09553, -0.7705, 0.6302, -0.0946, -0.7757, 0.6239, -0.7072, -0.7062, -0.03262, 0.5788, -0.4878, 0.6535, -0.145, -0.6996, 0.6996, -0.1449, -0.6996, 0.6996, 0.5788, -0.4878, 0.6535, 0.05122, -0.9278, -0.3695, 0.7057, -0.06364, 0.7057, -0.1451, -0.6996, 0.6996, 0.05126, -0.9278, -0.3694, -0.7066, -0.7066, -0.03729, -0.09249, 0.7041, 0.7041, 0.7057, -0.0636, 0.7057, -0.7066, -0.7066, -0.03732, -0.7073, -0.7062, -0.03268, -0.1449, -0.6997, 0.6996, -0.09248, 0.7041, 0.7041, 0.7057, -0.06369, 0.7057, -0.0925, 0.7041, 0.7041, -0.1449, -0.6997, 0.6996, -0.1451, -0.6996, 0.6996, 0.1716, 0.9711, 0.166, -0.1357, 0.9778, 0.1597, -0.1527, 0.9198, 0.3614, 0.1674, 0.9204, 0.3534, -0.2072, 0.8341, 0.5112, 0.4024, 0.8967, 0.1844, 0.1674, 0.9204, 0.3534, -0.1527, 0.9198, 0.3614, 0.3319, 0.9432, -0.01643, -0.3131, 0.9492, -0.03081, -0.1357, 0.9778, 0.1597, 0.1716, 0.9711, 0.166, -0.3132, 0.9492, -0.0308, -0.2072, 0.8341, 0.5112, -0.1527, 0.9198, 0.3614, -0.1357, 0.9778, 0.1597, 0.0001914, -0.9083, 0.4183, 0.0001959, -0.9083, 0.4183, 0.0003209, -0.7819, 0.6235, 0.00031, -0.7818, 0.6235, 0.0002059, -0.9083, 0.4183, 0.8895, -0.02383, 0.4563, 0.7472, -0.03465, 0.6637, 0.0003089, -0.7819, 0.6234, 0.8895, -0.02381, 0.4563, 0.0004811, 0.8699, 0.4933, 0.0006957, 0.7135, 0.7006, 0.7472, -0.03463, 0.6637, 0.0004943, 0.8699, 0.4933, 0.0002066, -0.9083, 0.4183, 0.0003364, -0.7818, 0.6235, 0.0006567, 0.7136, 0.7006, 0.7472, -0.0348, 0.6637, 0.0006721, 0.7135, 0.7006, 0.0003127, -0.7818, 0.6235, 0.0003462, -0.7819, 0.6235, -0.0002493, -0.9967, -0.08113, -0.000267, -0.9967, -0.08109, 0.0001959, -0.9083, 0.4183, 0.0001914, -0.9083, 0.4183, -0.0002258, -0.9967, -0.08109, -0.0001579, 0.9, -0.4359, 0.8895, -0.02383, 0.4563, 0.0002059, -0.9083, 0.4183, -0.0001371, 0.9, -0.4359, 0.03631, 0.9116, 0.4095, 0.0004811, 0.8699, 0.4933, 0.8895, -0.02381, 0.4563, 0.03634, 0.9116, 0.4095, -0.00029, -0.9967, -0.08099, 0.0002066, -0.9083, 0.4183, 0.0004943, 0.8699, 0.4933, -0.0003762, -0.9969, -0.07812, -0.0003715, -0.9966, -0.08263, -0.000267, -0.9967, -0.08109, -0.0002493, -0.9967, -0.08113, -0.0003324, -0.9966, -0.08268, -0.1595, 0.6981, 0.698, -0.0001579, 0.9, -0.4359, -0.0002258, -0.9967, -0.08109, -0.1307, 0.6437, 0.7541, -0.000207, -0.9969, -0.07814, -0.00029, -0.9967, -0.08099, 0.03634, 0.9116, 0.4095, -0.1307, 0.6437, 0.7541, -0.5797, -0.5727, -0.5797, -0.9994, 0.03482, 0.006078, -0.000207, -0.9969, -0.07814, -0.5797, -0.5727, -0.5797, 0.5774, -0.5773, -0.5774, -0.01259, -0.9851, -0.1714, -0.9994, 0.03478, 0.006051, 0.5773, -0.5774, -0.5773, -0.1595, 0.6981, 0.698, -0.0003324, -0.9966, -0.08268, -0.01262, -0.9851, -0.1714, -0.01259, -0.9851, -0.1714, -0.0003715, -0.9966, -0.08263, -0.0003762, -0.9969, -0.07812, -0.9994, 0.03478, 0.006051, -0.7072, -0.7062, -0.03265, -0.1033, -0.6695, -0.7356, -0.9248, 0.01549, -0.3803, -0.2034, 0.4481, 0.8705, -0.1033, -0.6695, -0.7356, 0.5788, -0.4878, 0.6535, -0.202, 0.3193, 0.9259, -0.1061, 0.7222, -0.6835, -0.1878, -0.6945, -0.6945, 0.05123, -0.9278, -0.3695, 0.5788, -0.4878, 0.6535, -0.1033, -0.6695, -0.7356, -0.9872, -0.008155, 0.1593, -0.9872, -0.008155, 0.1593, -0.9456, -0.01665, 0.325, -0.9456, -0.01664, 0.325, -0.9872, -0.008169, 0.1593, 0.00323, -0.8574, 0.5146, 0.005122, -0.7071, 0.7071, -0.9456, -0.01663, 0.325, 0.003175, -0.8574, 0.5146, 0.7212, -0.03627, 0.6917, 0.7062, -0.05177, 0.7062, 0.005115, -0.7071, 0.7071, 0.7213, -0.03623, 0.6917, -0.9872, -0.008169, 0.1593, -0.9455, -0.01664, 0.3251, 0.7061, -0.0518, 0.7062, 0.005171, -0.7071, 0.7071, 0.7062, -0.05172, 0.7062, -0.9456, -0.0166, 0.325, -0.9456, -0.01678, 0.325, -0.9872, -0.008132, 0.1593, -0.9872, -0.00815, 0.1593, -0.51, -0.07896, 0.8565, -0.51, -0.07897, 0.8565, -0.9872, -0.008134, 0.1592, -0.3924, 0.1319, -0.9103, -0.523, 0.0781, -0.8487, -0.51, -0.07898, 0.8565, -0.3925, 0.1318, -0.9103, -0.9872, -0.008172, 0.1593, -0.51, -0.07897, 0.8565, -0.523, 0.07812, -0.8487, -0.523, 0.0781, -0.8487, -0.523, 0.07813, -0.8487, -0.51, -0.07893, 0.8565, -0.51, -0.07901, 0.8565, 0.7212, -0.03628, 0.6918, -0.02201, 0.1862, -0.9823, -0.3925, 0.1319, -0.9103, -0.9872, -0.008133, 0.1593, -0.02436, 0.2062, -0.9782, 0.003256, -0.8574, 0.5146, -0.9872, -0.008139, 0.1593, -0.3925, 0.1319, -0.9102, -0.3604, -0.7954, -0.4872, 0.4364, 0.406, 0.803, -0.9124, 0.3889, 0.1272, -0.6688, -0.6687, -0.3248, 0.4363, 0.406, 0.803, 0.2197, 0.09283, 0.9711, -0.2071, 0.8341, 0.5112, -0.9125, 0.3889, 0.1271, 0.2197, 0.09284, 0.9711, -0.6753, 0.01497, 0.7374, 0.4025, 0.8967, 0.1844, -0.2072, 0.8341, 0.5112, -0.6413, 0.7182, -0.27, -0.9125, 0.3889, 0.1272, -0.2072, 0.8341, 0.5112, -0.3132, 0.9492, -0.03079, 0.01157, -0.9941, -0.1078, -0.5749, 0.1158, 0.81, -0.4253, 0.8872, -0.1788, -0.3921, 0.5751, 0.7179, -0.5749, 0.1158, 0.81, -0.6454, -0.02563, 0.7634, -0.3821, -0.09673, 0.9191, -0.3861, 0.1371, 0.9122, -0.6454, -0.02561, 0.7634, 0.4364, 0.406, 0.8029, -0.1705, -0.02705, 0.985, -0.3821, -0.09673, 0.9191, 0.4363, 0.406, 0.803, 0.01007, 0.8274, 0.5616, -0.1433, 0.1482, 0.9785, -0.1705, -0.02704, 0.985, -0.1705, -0.02706, 0.985, -0.1433, 0.1482, 0.9785, -0.3861, 0.1371, 0.9122, -0.3821, -0.09671, 0.9191, 0.4364, 0.406, 0.803, -0.3894, -0.09635, 0.916, -0.6753, 0.01503, 0.7374, 0.2197, 0.09284, 0.9711, 0.669, -0.04626, 0.7419, -0.6454, -0.02558, 0.7634, 0.003281, 0.7491, 0.6625, 0.9966, 0.08222, 0.007174, -0.6454, -0.02563, 0.7634, -0.5748, 0.1158, 0.81, -0.02906, -0.9995, -0.009054, 0.003303, 0.749, 0.6625, 0.9966, 0.08217, 0.007189, 0.003297, 0.7491, 0.6625, -0.029, -0.9995, -0.009087, -0.0289, -0.9995, -0.008942, -0.3895, -0.09639, 0.916, 0.4363, 0.406, 0.803, -0.6454, -0.02563, 0.7634, 0.669, -0.04626, 0.7418, 0.005781, -0.05218, 0.9986, 0.006253, -0.05626, 0.9984, 0.7212, -0.03624, 0.6918, 0.003236, -0.8574, 0.5146, 0.006268, -0.05621, 0.9984, -0.2027, 0.7824, -0.5888, -0.02202, 0.1862, -0.9823, 0.7212, -0.03625, 0.6918, -0.1786, 0.107, -0.9781, 0.005757, -0.05215, 0.9986, 0.003266, -0.8575, 0.5145, -0.0242, 0.2062, -0.9782, 0.01002, 0.8274, 0.5616, -0.004285, -0.7071, -0.7071, -0.6246, -0.6247, 0.4686, -0.4876, 0.6174, 0.6173, 0.4364, 0.406, 0.803, -0.3604, -0.7954, -0.4872, -0.004285, -0.7071, -0.7071, 0.01002, 0.8274, 0.5616, -0.1891, -0.0864, 0.9782, -0.1468, 0.9696, 0.1958, 0.006253, -0.05626, 0.9984, 0.005781, -0.05218, 0.9986, -0.1468, 0.9696, 0.1958, -0.1229, 0.7233, -0.6795, -0.2026, 0.7824, -0.5889, 0.006243, -0.05624, 0.9984, -0.1206, -0.6286, -0.7683, -0.1891, -0.0864, 0.9781, 0.005836, -0.0522, 0.9986, -0.1786, 0.107, -0.9781, -0.1939, -0.1197, 0.9737, -0.04089, 0.8995, 0.4351, -0.1468, 0.9696, 0.1957, -0.1891, -0.08641, 0.9782, -0.6611, -0.3626, -0.6569, -0.1939, -0.1196, 0.9737, -0.1891, -0.0864, 0.9781, -0.1206, -0.6286, -0.7683, 0.1286, -0.8118, -0.5696, 0.2088, -0.9778, -0.01548, 0.05124, -0.9278, -0.3695, -0.1878, -0.6945, -0.6945, -0.04098, 0.8995, 0.435, -0.1939, -0.1197, 0.9737, -0.5628, -0.1924, 0.8039, -0.373, 0.3299, 0.8672, -0.6611, -0.3625, -0.6569, -0.5929, 0.5448, -0.5929, -0.9208, 0.2466, 0.3021, -0.1939, -0.1196, 0.9737, -0.1939, -0.1196, 0.9737, -0.9208, 0.2466, 0.3021, -0.699, -0.01855, 0.7148, -0.5628, -0.1924, 0.8039, 0.08481, 0.5133, 0.854, -0.09863, 0.726, 0.6806, -0.1713, -0.05817, 0.9835, 0.159, -0.0432, 0.9863, -0.09861, 0.726, 0.6806, -0.373, 0.3299, 0.8672, -0.5627, -0.1924, 0.8039, -0.1712, -0.05816, 0.9835, 0.159, -0.04318, 0.9863, -0.1713, -0.05818, 0.9835, -0.2994, 0.1459, 0.9429, 0.1067, 0.1994, 0.9741, -0.1713, -0.05816, 0.9835, -0.5627, -0.1924, 0.804, -0.699, -0.01855, 0.7149, -0.2995, 0.1459, 0.9429, 0.06339, 0.9236, 0.3781, 0.4002, 0.5931, 0.6986, -0.3605, -0.7954, -0.4872, 0.6563, -0.4033, -0.6377, 0.0634, 0.9236, 0.3782, 0.6563, -0.4033, -0.6377, -0.236, -0.6871, -0.6872, -0.2686, 0.7971, -0.5408, 0.0634, 0.9236, 0.3782, -0.2685, 0.7971, -0.5409, -0.5022, 0.7249, -0.4716, -0.4208, 0.8613, 0.2847, 0.06338, 0.9236, 0.3782, -0.4208, 0.8613, 0.2847, -0.04094, 0.8995, 0.435, 0.4002, 0.5931, 0.6987, -0.3604, -0.7954, -0.4873, -0.4859, -0.3886, 0.7829, 0.9199, -0.3348, -0.204, -0.004251, -0.7071, -0.7071, 0.1187, 0.1171, -0.986, -0.01884, -0.02413, -0.9995, -0.04037, -0.04622, -0.9981, 0.0956, 0.1229, -0.9878, 0.2228, 0.4606, -0.8592, 0.1187, 0.1171, -0.986, 0.0956, 0.1229, -0.9878, 0.2037, 0.4787, -0.854, 0.2811, 0.6042, -0.7456, 0.2228, 0.4606, -0.8592, 0.2037, 0.4787, -0.854, 0.3581, 0.6602, -0.6602, 0.3884, 0.8657, 0.3158, 0.2811, 0.6042, -0.7456, 0.3581, 0.6602, -0.6602, 0.4054, 0.8453, 0.348, 0.3695, 0.4133, 0.8323, 0.3884, 0.8657, 0.3157, 0.4054, 0.8453, 0.348, 0.3872, 0.4015, 0.83, 0.263, 0.2744, 0.9249, 0.3695, 0.4133, 0.8323, 0.3872, 0.4015, 0.83, 0.2321, 0.2427, 0.9419, 0.1225, 0.1305, 0.9839, 0.263, 0.2744, 0.9249, 0.2321, 0.2427, 0.9419, 0.1238, 0.1317, 0.9835, 0.03467, 0.04037, 0.9986, 0.1225, 0.1305, 0.9839, 0.1238, 0.1317, 0.9835, -0.007433, -0.002842, 1.0, -0.1717, -0.1679, 0.9707, 0.03467, 0.04037, 0.9986, -0.007433, -0.002842, 1.0, -0.1287, -0.1259, 0.9837, -0.5376, -0.5962, 0.5963, -0.1717, -0.1679, 0.9707, -0.1287, -0.1259, 0.9837, -0.3619, -0.5182, 0.7749, -0.6395, -0.4898, -0.5926, 0.6811, -0.681, -0.269, -0.09258, -0.9413, -0.3247, -0.6785, -0.3736, -0.6324, -0.6126, -0.57, -0.5475, -0.6395, -0.4898, -0.5926, -0.6785, -0.3736, -0.6324, -0.5897, -0.6078, -0.5318, -0.01884, -0.02413, -0.9995, -0.6127, -0.57, -0.5475, -0.5897, -0.6078, -0.5318, -0.04037, -0.04622, -0.9981, 0.681, -0.6811, -0.269, 0.9673, -0.1645, -0.193, 0.9768, -0.008362, -0.2142, 0.9289, -0.3519, 0.1155, -0.09257, -0.9412, -0.3248, 0.681, -0.6811, -0.269, 0.9289, -0.3519, 0.1155, -0.0006084, -0.2336, -0.9723, -0.9524, -0.2726, -0.1365, -0.09257, -0.9412, -0.3248, -0.00055, -0.2336, -0.9723, -0.9465, -0.29, -0.1417, -0.5376, -0.5962, 0.5963, -0.3619, -0.5182, 0.7749, -0.4138, -0.1414, 0.8993, 0.8269, 0.06253, 0.5589, 0.9673, -0.1644, -0.1929, -0.5376, -0.5962, 0.5962, 0.8269, 0.06253, 0.5588, 0.9768, -0.008374, -0.2142, -0.3619, -0.5182, 0.7749, -0.9524, -0.2726, -0.1365, -0.9465, -0.29, -0.1416, -0.4138, -0.1414, 0.8993, -0.2009, -0.9789, -0.03783, -0.2354, -0.9719, -0.006571, -0.2555, -0.9649, 0.06061, -0.01903, -0.9991, -0.03901, -0.01371, -0.9958, -0.0905, -0.2009, -0.9789, -0.03783, -0.01903, -0.9991, -0.03901, -0.01293, -0.9949, -0.1001, 0.8269, 0.06248, 0.5589, -0.4138, -0.1414, 0.8993, -0.2555, -0.9649, 0.06069, -0.2355, -0.9719, -0.006621, 0.9768, -0.008385, -0.2142, 0.8269, 0.06251, 0.5588, -0.2355, -0.9719, -0.006543, -0.2008, -0.9789, -0.03782, -0.4138, -0.1415, 0.8993, -0.9465, -0.29, -0.1416, -0.01907, -0.9991, -0.039, -0.2554, -0.9649, 0.06063, 0.9289, -0.3519, 0.1155, 0.9768, -0.00837, -0.2142, -0.2009, -0.9789, -0.03785, -0.01364, -0.9958, -0.09054, -0.0006084, -0.2336, -0.9723, 0.9289, -0.3519, 0.1155, -0.01375, -0.9958, -0.09053, -0.01301, -0.9949, -0.1001, -0.9465, -0.29, -0.1417, -0.00055, -0.2336, -0.9723, -0.01289, -0.9949, -0.1001, -0.01909, -0.9991, -0.03902, 0.9247, 0.3332, -0.1841, 0.882, 0.0846, -0.4635, 0.8818, 0.08467, -0.4639, 0.8819, 0.08467, -0.4638, 0.882, 0.08457, -0.4635, 0.1726, -0.1907, -0.9663, 0.3319, 0.9432, -0.01646, 0.6417, 0.7172, -0.2717, 0.01238, 0.9224, -0.386, 0.6417, 0.7172, -0.2717, -0.006854, 0.7389, -0.6738, 0.01238, 0.9224, -0.386, 0.5116, 0.7273, -0.4575, 0.1155, 0.05073, -0.992, 0.2818, 0.1238, -0.9515, 0.4302, 0.8677, -0.2492, 0.1155, 0.05073, -0.992, 0.5117, 0.7273, -0.4575, 0.03649, 0.9754, -0.2176, 0.1155, 0.05073, -0.992, 0.4302, 0.8677, -0.2492, 0.6586, -0.6586, -0.3639, 0.1155, 0.05075, -0.992, 0.6964, -0.1615, -0.6993, -0.6688, -0.6688, -0.3248, -0.7189, -0.1474, -0.6793, -0.236, -0.6871, -0.6871, 0.7093, 0.5945, -0.3787, 0.6417, 0.7172, -0.2717, 0.9081, 0.4116, 0.07705, 0.2811, 0.6786, 0.6786, 0.05726, 0.9626, 0.2647, 0.4351, 0.8536, 0.2866, 0.4351, 0.8535, 0.2866, 0.05727, 0.9626, 0.2647, 0.1146, 0.7232, -0.6811, 0.5117, 0.7273, -0.4574, 0.4351, 0.8536, 0.2866, 0.1145, 0.7232, -0.681, -0.3787, 0.6924, 0.6141, 0.4438, 0.3287, 0.8337, 0.2811, 0.6786, 0.6786, 0.5669, 0.7853, 0.249, 0.4519, 0.8855, -0.108, 0.3916, 0.6507, 0.6506, 0.01628, 0.6609, 0.7503, 0.01395, 0.5662, 0.8242, 0.01345, 0.5455, 0.838, 0.01399, 0.5662, 0.8242, -0.8584, -0.09476, 0.5042, 0.0134, 0.5456, 0.8379, -0.8584, -0.09472, 0.5042, -0.02302, -0.995, -0.09726, 0.01347, 0.5456, 0.838, -0.261, -0.6664, 0.6984, -0.8584, -0.0947, 0.5042, 0.01153, -0.9941, -0.1078, 0.01393, 0.5662, 0.8242, -0.02904, -0.9995, -0.009014, -0.5748, 0.1157, 0.8101, 0.1708, 0.1147, 0.9786, 0.385, 0.1364, 0.9128, 0.01629, 0.661, 0.7503, -0.1352, -0.3339, -0.9329, -0.3908, -0.2022, -0.898, -0.3908, -0.2022, -0.898, -0.3908, -0.2022, -0.898, -0.3908, -0.2022, -0.898, -0.5773, 0.5774, -0.5774, -0.006854, 0.7389, -0.6738, -0.6413, 0.7182, -0.27, 0.01238, 0.9224, -0.386, -0.6413, 0.7182, -0.27, -0.3131, 0.9492, -0.03077, 0.01238, 0.9224, -0.386, -0.236, -0.6871, -0.6871, -0.7189, -0.1474, -0.6793, 0.2284, -0.6884, -0.6884, -0.236, -0.6872, -0.6871, -0.5022, 0.7248, -0.4716, -0.2685, 0.7971, -0.5409, -0.4778, 0.8386, -0.2616, -0.5021, 0.7249, -0.4716, -0.236, -0.6871, -0.6872, -0.03517, 0.8801, -0.4735, -0.4778, 0.8386, -0.2616, -0.236, -0.6871, -0.6872, -0.3132, 0.9492, -0.03075, 0.3319, 0.9432, -0.01643, 0.0124, 0.9224, -0.386, -0.9125, 0.3889, 0.1272, -0.6413, 0.7182, -0.27, -0.6961, 0.6096, -0.3791, -0.04093, 0.8995, 0.4351, -0.4208, 0.8613, 0.2847, -0.1468, 0.9696, 0.1958, -0.4208, 0.8613, 0.2847, -0.123, 0.7233, -0.6795, -0.1468, 0.9696, 0.1958, -0.5022, 0.7248, -0.4716, -0.123, 0.7233, -0.6795, -0.4208, 0.8613, 0.2847, -0.373, 0.3299, 0.8672, -0.09865, 0.726, 0.6806, -0.3604, -0.7954, -0.4872, -0.4253, 0.8872, -0.1788, -0.5435, 0.7961, 0.2661, -0.3922, 0.5751, 0.718, -0.8584, -0.09476, 0.5042, 0.01399, 0.5662, 0.8242, 0.01153, -0.9941, -0.1078, 0.01395, 0.5662, 0.8242, -0.5749, 0.1158, 0.81, 0.01151, -0.9941, -0.1078, -0.4876, 0.6174, 0.6173, 0.00518, 0.8334, 0.5526, 0.6642, 0.3918, 0.6367, -0.5749, 0.1158, 0.81, 0.009998, 0.8274, 0.5616, -0.261, -0.6664, 0.6984])] * 3)])

# ---- objects
ob_yad = bpy.data.objects.new('yad', me_yad)
ob_gnome = bpy.data.objects.new('Gnome', me_gnome)
ob_lamp = bpy.data.objects.new('Lamp', light_lamp)
ob_camera = bpy.data.objects.new('Camera', cam_camera)

# ---- transforms, parenting, visibility, modifiers, constraints
ob_yad.location = (0.0, 0.0, 0.0)
ob_yad.rotation_euler = (1.571, -0.0, 0.0)
ob_yad.lineart.crease_threshold = 0.0
ob_gnome.location = (0.0, 0.0, 0.0)
ob_gnome.rotation_euler = (1.571, -0.0, -5.526)
ob_gnome.lineart.crease_threshold = 0.0
ob_lamp.location = (4.076, 1.005, 5.904)
ob_lamp.rotation_euler = (0.6503, 0.05522, 1.866)
ob_lamp.lock_rotations_4d = False
ob_lamp.empty_display_type = 'ARROWS'
ob_lamp.color = (0.0, 0.0, 0.0, 0.0)
ob_lamp.lineart.crease_threshold = 0.0
ob_camera.location = (7.481, -6.508, 5.344)
ob_camera.rotation_euler = (1.109, 0.0, 0.8149)
ob_camera.lock_rotations_4d = False
ob_camera.empty_display_type = 'ARROWS'
ob_camera.color = (0.0, 0.0, 0.0, 0.0)
ob_camera.display_type = 'WIRE'
ob_camera.lineart.crease_threshold = 0.0

# ---- collection membership
col_collection_1.objects.link(ob_yad)
col_collection_1.objects.link(ob_gnome)
col_collection_1.objects.link(ob_lamp)
col_collection_1.objects.link(ob_camera)

# ---- scene / render settings (as saved in the file)
scene.camera = ob_camera
scene.frame_start = 1; scene.frame_end = 250; scene.frame_set(1)
scene.render.engine = 'BLENDER_EEVEE_NEXT'
scene.render.resolution_percentage = 50
scene.render.dither_intensity = 0.0
scene.cycles.use_denoising = False
scene.cycles.samples = 128
scene.cycles.sampling_pattern = 'TABULATED_SOBOL'
scene.cycles.use_adaptive_sampling = False
scene.cycles.use_light_tree = False
scene.cycles.blur_glossy = 0.0
scene.cycles.sample_clamp_indirect = 0.0
scene.view_settings.view_transform = 'Standard'
bpy.context.view_layer.update()
